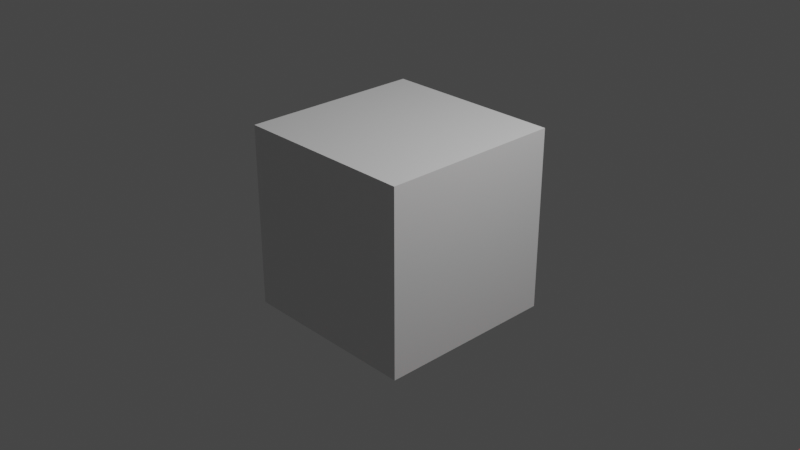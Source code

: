 # Source: untitled.blend  (saved by Blender 3.6.13; exported with 4.5.12 LTS)
import bpy
from mathutils import Matrix  # noqa: F401  (used for matrix-valued properties, if any)

bpy.ops.wm.read_factory_settings(use_empty=True)
scene = bpy.context.scene
scene.name = 'Scene'

# ---- collections
col_collection = bpy.data.collections.new('Collection'); scene.collection.children.link(col_collection)

# ---- materials (node trees are filled in below, after node groups)
mat_material = bpy.data.materials.new('Material')
mat_material.alpha_threshold = 0.0
mat_material.use_transparent_shadow = False
mat_material.roughness = 0.5
mat_material.line_color = (0.0, 0.0, 0.0, 1.0)
mat_plane_highlight_shader_000 = bpy.data.materials.new('plane.highlight.shader.000')
mat_plane_highlight_shader_000.surface_render_method = 'BLENDED'
mat_plane_highlight_shader_000.blend_method = 'BLEND'
mat_plane_highlight_shader_000.use_transparent_shadow = False
mat_material_001 = bpy.data.materials.new('Material.001')
mat_material_001.use_transparent_shadow = False

# ---- node groups
ng_highlight_shader = bpy.data.node_groups.new('highlight.shader', 'ShaderNodeTree')
_s = ng_highlight_shader.interface.new_socket(name='Shader', in_out='OUTPUT', socket_type='NodeSocketShader')
_s = ng_highlight_shader.interface.new_socket(name='white', in_out='INPUT', socket_type='NodeSocketColor')
_s.default_value = (1.0, 1.0, 1.0, 1.0)
_s = ng_highlight_shader.interface.new_socket(name='black', in_out='INPUT', socket_type='NodeSocketColor')
_s.default_value = (1.0, 0.0, 0.0, 1.0)
_s = ng_highlight_shader.interface.new_socket(name='strength', in_out='INPUT', socket_type='NodeSocketFloat')
_s.default_value = 0.5
_s.min_value = 0.0
_s.max_value = 1e+06
_N = ng_highlight_shader.nodes; _L = ng_highlight_shader.links
n0 = _N.new('ShaderNodeBsdfTransparent'); n0.name = 'Transparent BSDF'; n0.location = (-111, 79)
n1 = _N.new('ShaderNodeEmission'); n1.name = 'Emission'; n1.location = (-107, -79)
n2 = _N.new('ShaderNodeAddShader'); n2.name = 'Add Shader'; n2.location = (98, 16)
n3 = _N.new('NodeGroupInput'); n3.name = 'Group Input'; n3.location = (-311, 0)
n4 = _N.new('NodeGroupOutput'); n4.name = 'Group Output'; n4.location = (288, 0)
_L.new(n2.outputs[0], n4.inputs[0])
_L.new(n1.outputs[0], n2.inputs[1])
_L.new(n0.outputs[0], n2.inputs[0])
_L.new(n3.outputs[0], n0.inputs[0])
_L.new(n3.outputs[1], n1.inputs[0])
_L.new(n3.outputs[2], n1.inputs[1])
n4.is_active_output = True
ng_text_writing_animation_000 = bpy.data.node_groups.new('text_writing_animation.000', 'GeometryNodeTree')
_s = ng_text_writing_animation_000.interface.new_socket(name='Geometry', in_out='OUTPUT', socket_type='NodeSocketGeometry')
_s = ng_text_writing_animation_000.interface.new_socket(name='Geometry', in_out='INPUT', socket_type='NodeSocketGeometry')
_s = ng_text_writing_animation_000.interface.new_socket(name='String', in_out='INPUT', socket_type='NodeSocketString')
_s.default_value = 'hello'
_s = ng_text_writing_animation_000.interface.new_socket(name='Factor', in_out='INPUT', socket_type='NodeSocketFloat')
_s.default_value = 1.0
_s.min_value = 0.0
_s.max_value = 1.0
_s = ng_text_writing_animation_000.interface.new_socket(name='Material', in_out='INPUT', socket_type='NodeSocketMaterial')
_s = ng_text_writing_animation_000.interface.new_socket(name='Text Box Width', in_out='INPUT', socket_type='NodeSocketFloat')
_s.subtype = 'DISTANCE'
_s.min_value = 0.0
ng_text_writing_animation_000.is_modifier = True
_N = ng_text_writing_animation_000.nodes; _L = ng_text_writing_animation_000.links
n0 = _N.new('GeometryNodeAttributeStatistic'); n0.name = 'Attribute Statistic'; n0.location = (548, 103)
n1 = _N.new('GeometryNodeInputIndex'); n1.name = 'Index'; n1.location = (366, -325)
n2 = _N.new('GeometryNodeRealizeInstances'); n2.name = 'Realize Instances'; n2.location = (190, 62)
n3 = _N.new('GeometryNodeStringToCurves'); n3.name = 'String to Curves'; n3.location = (-80, 119)
n3.font = None
n4 = _N.new('GeometryNodeFillCurve'); n4.name = 'Fill Curve'; n4.location = (1527, 89)
n5 = _N.new('NodeGroupOutput'); n5.name = 'Group Output'; n5.location = (2019, 22)
n6 = _N.new('GeometryNodeSetMaterial'); n6.name = 'Set Material'; n6.location = (1730, 55)
n7 = _N.new('GeometryNodeDeleteGeometry'); n7.name = 'Delete Geometry'; n7.location = (1313, 95)
n8 = _N.new('ShaderNodeMath'); n8.name = 'Math.001'; n8.location = (978, -227)
n8.operation = 'GREATER_THAN'
n9 = _N.new('ShaderNodeMath'); n9.name = 'Math'; n9.location = (793, -165)
n9.operation = 'MULTIPLY'
n10 = _N.new('NodeGroupInput'); n10.name = 'Group Input'; n10.location = (-340, 0)
_L.new(n3.outputs[0], n2.inputs[0])
_L.new(n2.outputs[0], n7.inputs[0])
_L.new(n7.outputs[0], n4.inputs[0])
_L.new(n4.outputs[0], n6.inputs[0])
_L.new(n6.outputs[0], n5.inputs[0])
_L.new(n2.outputs[0], n0.inputs[0])
_L.new(n0.outputs[4], n9.inputs[0])
_L.new(n9.outputs[0], n8.inputs[1])
_L.new(n1.outputs[0], n0.inputs[2])
_L.new(n8.outputs[0], n7.inputs[1])
_L.new(n1.outputs[0], n8.inputs[0])
_L.new(n10.outputs[1], n3.inputs[0])
_L.new(n10.outputs[2], n9.inputs[1])
_L.new(n10.outputs[3], n6.inputs[2])
_L.new(n10.outputs[4], n3.inputs[5])
n5.is_active_output = True
ng_text_writing_manim_2_animation_000 = bpy.data.node_groups.new('text_writing_manim_2_animation.000', 'GeometryNodeTree')
_s = ng_text_writing_manim_2_animation_000.interface.new_socket(name='Geometry', in_out='OUTPUT', socket_type='NodeSocketGeometry')
_s = ng_text_writing_manim_2_animation_000.interface.new_socket(name='Geometry', in_out='INPUT', socket_type='NodeSocketGeometry')
_s = ng_text_writing_manim_2_animation_000.interface.new_socket(name='String', in_out='INPUT', socket_type='NodeSocketString')
_s = ng_text_writing_manim_2_animation_000.interface.new_socket(name='Factor', in_out='INPUT', socket_type='NodeSocketFloat')
_s.default_value = 1.0
_s.min_value = 0.0
_s.max_value = 1.0
_s = ng_text_writing_manim_2_animation_000.interface.new_socket(name='Fill', in_out='INPUT', socket_type='NodeSocketMaterial')
_s = ng_text_writing_manim_2_animation_000.interface.new_socket(name='Edge', in_out='INPUT', socket_type='NodeSocketMaterial')
_s = ng_text_writing_manim_2_animation_000.interface.new_socket(name='Text Box Width', in_out='INPUT', socket_type='NodeSocketFloat')
_s.subtype = 'DISTANCE'
_s.min_value = 0.0
ng_text_writing_manim_2_animation_000.is_modifier = True
_N = ng_text_writing_manim_2_animation_000.nodes; _L = ng_text_writing_manim_2_animation_000.links
n0 = _N.new('GeometryNodeRealizeInstances'); n0.name = 'Realize Instances'; n0.location = (-722, 87)
n1 = _N.new('GeometryNodeInputSplineResolution'); n1.name = 'Spline Resolution'; n1.location = (-668, -390)
n2 = _N.new('GeometryNodeAttributeStatistic'); n2.name = 'Attribute Statistic'; n2.location = (-478, -70)
n2.domain = 'CURVE'
n3 = _N.new('ShaderNodeMath'); n3.name = 'Math.001'; n3.location = (55, -166)
n3.operation = 'SNAP'
n3.inputs[1].default_value = 1.0
n4 = _N.new('ShaderNodeMath'); n4.name = 'Math.002'; n4.location = (465, -150)
n4.operation = 'MODULO'
n4.inputs[1].default_value = 1.0
n4.inputs[2].default_value = 0.05
n5 = _N.new('ShaderNodeMath'); n5.name = 'Math'; n5.location = (236, -13)
n5.operation = 'COMPARE'
n5.inputs[2].default_value = 0.05
n6 = _N.new('ShaderNodeMapRange'); n6.name = 'Map Range'; n6.location = (-146, -207)
n7 = _N.new('GeometryNodeInputIndex'); n7.name = 'Index'; n7.location = (-35, -78)
n8 = _N.new('NodeGroupInput'); n8.name = 'Group Input'; n8.location = (-1521, -53)
n9 = _N.new('GeometryNodeTrimCurve'); n9.name = 'Trim Curve'; n9.location = (761, 169)
n10 = _N.new('GeometryNodeSeparateGeometry'); n10.name = 'Separate Geometry'; n10.location = (497, 127)
n10.domain = 'CURVE'
n11 = _N.new('GeometryNodeCurveToMesh'); n11.name = 'Curve to Mesh'; n11.location = (1584, 279)
n11.inputs[3].default_value = True
n12 = _N.new('GeometryNodeJoinGeometry'); n12.name = 'Join Geometry'; n12.location = (1369, 270)
n13 = _N.new('GeometryNodeCurvePrimitiveCircle'); n13.name = 'Curve Circle'; n13.location = (1586, 139)
n13.inputs[0].default_value = 3
n13.inputs[4].default_value = 0.001
n14 = _N.new('GeometryNodeSeparateGeometry'); n14.name = 'Separate Geometry.001'; n14.location = (942, -28)
n14.domain = 'CURVE'
n15 = _N.new('ShaderNodeMath'); n15.name = 'Math.003'; n15.location = (653, -241)
n15.operation = 'LESS_THAN'
n15.inputs[2].default_value = 0.05
n16 = _N.new('ShaderNodeMath'); n16.name = 'Math.004'; n16.location = (2132, -254)
n16.operation = 'GREATER_THAN'
n16.inputs[2].default_value = 0.05
n17 = _N.new('ShaderNodeMath'); n17.name = 'Math.005'; n17.location = (1863, -196)
n17.operation = 'MULTIPLY'
n17.inputs[2].default_value = 0.05
n18 = _N.new('GeometryNodeFillCurve'); n18.name = 'Fill Curve.001'; n18.location = (1382, -59)
n19 = _N.new('GeometryNodeAttributeStatistic'); n19.name = 'Attribute Statistic.001'; n19.location = (1602, -182)
n20 = _N.new('GeometryNodeDeleteGeometry'); n20.name = 'Delete Geometry'; n20.location = (2307, -12)
n21 = _N.new('NodeGroupOutput'); n21.name = 'Group Output'; n21.location = (3076, 270)
n22 = _N.new('GeometryNodeJoinGeometry'); n22.name = 'Join Geometry.001'; n22.location = (2747, 206)
n23 = _N.new('GeometryNodeSetMaterial'); n23.name = 'Set Material'; n23.location = (2533, 292)
n24 = _N.new('GeometryNodeSetMaterial'); n24.name = 'Set Material.001'; n24.location = (2527, 119)
n25 = _N.new('GeometryNodeStringToCurves'); n25.name = 'String to Curves'; n25.location = (-1079, 90)
n25.font = None
n26 = _N.new('GeometryNodeInputIndex'); n26.name = 'Index.001'; n26.location = (1405, -518)
n27 = _N.new('GeometryNodeSetShadeSmooth'); n27.name = 'Set Shade Smooth'; n27.location = (1816, 314)
n27.inputs[2].default_value = False
n28 = _N.new('GeometryNodeInputNamedAttribute'); n28.name = 'Named Attribute'; n28.location = (1559, 279)
n28.inputs[0].default_value = 'radius'
n29 = _N.new('GeometryNodeSwitch'); n29.name = 'Switch'; n29.location = (1559, 279)
n29.input_type = 'FLOAT'
n29.inputs[1].default_value = 1.0
_L.new(n25.outputs[0], n0.inputs[0])
_L.new(n0.outputs[0], n10.inputs[0])
_L.new(n10.outputs[0], n9.inputs[0])
_L.new(n0.outputs[0], n2.inputs[0])
_L.new(n1.outputs[0], n2.inputs[2])
_L.new(n8.outputs[2], n6.inputs[0])
_L.new(n2.outputs[4], n6.inputs[2])
_L.new(n2.outputs[2], n6.inputs[4])
_L.new(n7.outputs[0], n5.inputs[0])
_L.new(n5.outputs[0], n10.inputs[1])
_L.new(n6.outputs[0], n3.inputs[0])
_L.new(n3.outputs[0], n5.inputs[1])
_L.new(n6.outputs[0], n4.inputs[0])
_L.new(n4.outputs[0], n9.inputs[3])
_L.new(n10.outputs[1], n14.inputs[0])
_L.new(n9.outputs[0], n12.inputs[0])
_L.new(n3.outputs[0], n15.inputs[1])
_L.new(n15.outputs[0], n14.inputs[1])
_L.new(n12.outputs[0], n11.inputs[0])
_L.new(n13.outputs[0], n11.inputs[1])
_L.new(n7.outputs[0], n15.inputs[0])
_L.new(n14.outputs[0], n12.inputs[0])
_L.new(n23.outputs[0], n22.inputs[0])
_L.new(n22.outputs[0], n21.inputs[0])
_L.new(n8.outputs[1], n25.inputs[0])
_L.new(n24.outputs[0], n22.inputs[0])
_L.new(n14.outputs[0], n18.inputs[0])
_L.new(n18.outputs[0], n20.inputs[0])
_L.new(n16.outputs[0], n20.inputs[1])
_L.new(n26.outputs[0], n16.inputs[0])
_L.new(n18.outputs[0], n19.inputs[0])
_L.new(n19.outputs[4], n17.inputs[0])
_L.new(n26.outputs[0], n19.inputs[2])
_L.new(n17.outputs[0], n16.inputs[1])
_L.new(n8.outputs[2], n17.inputs[1])
_L.new(n27.outputs[0], n23.inputs[0])
_L.new(n20.outputs[0], n24.inputs[0])
_L.new(n8.outputs[3], n24.inputs[2])
_L.new(n8.outputs[4], n23.inputs[2])
_L.new(n8.outputs[5], n25.inputs[5])
_L.new(n11.outputs[0], n27.inputs[0])
_L.new(n28.outputs[1], n29.inputs[0])
_L.new(n28.outputs[0], n29.inputs[2])
_L.new(n29.outputs[0], n11.inputs[2])
n21.is_active_output = True
ng_text_writing_manim_1_animation_000 = bpy.data.node_groups.new('text_writing_manim_1_animation.000', 'GeometryNodeTree')
_s = ng_text_writing_manim_1_animation_000.interface.new_socket(name='Geometry', in_out='OUTPUT', socket_type='NodeSocketGeometry')
_s = ng_text_writing_manim_1_animation_000.interface.new_socket(name='Geometry', in_out='INPUT', socket_type='NodeSocketGeometry')
_s = ng_text_writing_manim_1_animation_000.interface.new_socket(name='String', in_out='INPUT', socket_type='NodeSocketString')
_s.default_value = 'hello'
_s = ng_text_writing_manim_1_animation_000.interface.new_socket(name='Factor', in_out='INPUT', socket_type='NodeSocketFloat')
_s.default_value = 0.5
_s.min_value = 0.0
_s.max_value = 1.0
_s = ng_text_writing_manim_1_animation_000.interface.new_socket(name='Fill', in_out='INPUT', socket_type='NodeSocketMaterial')
_s = ng_text_writing_manim_1_animation_000.interface.new_socket(name='Edge', in_out='INPUT', socket_type='NodeSocketMaterial')
_s = ng_text_writing_manim_1_animation_000.interface.new_socket(name='Text Box Width', in_out='INPUT', socket_type='NodeSocketFloat')
_s.subtype = 'DISTANCE'
_s.min_value = 0.0
ng_text_writing_manim_1_animation_000.is_modifier = True
_N = ng_text_writing_manim_1_animation_000.nodes; _L = ng_text_writing_manim_1_animation_000.links
n0 = _N.new('GeometryNodeJoinGeometry'); n0.name = 'Join Geometry'; n0.location = (1814, 8)
n1 = _N.new('GeometryNodeCurveToMesh'); n1.name = 'Curve to Mesh'; n1.location = (1189, -11)
n1.inputs[3].default_value = True
n2 = _N.new('GeometryNodeSetMaterial'); n2.name = 'Set Material'; n2.location = (1629, -20)
n3 = _N.new('GeometryNodeDeleteGeometry'); n3.name = 'Delete Geometry'; n3.location = (912, -40)
n4 = _N.new('GeometryNodeCurvePrimitiveCircle'); n4.name = 'Curve Circle'; n4.location = (1113, -186)
n4.inputs[0].default_value = 3
n4.inputs[4].default_value = 0.001
n5 = _N.new('GeometryNodeFillCurve'); n5.name = 'Fill Curve'; n5.location = (1191, 183)
n6 = _N.new('GeometryNodeSetMaterial'); n6.name = 'Set Material.001'; n6.location = (1405, 162)
n7 = _N.new('ShaderNodeMath'); n7.name = 'Math.004'; n7.location = (430, 298)
n7.operation = 'MULTIPLY'
n8 = _N.new('GeometryNodeInputIndex'); n8.name = 'Index.001'; n8.location = (430, 115)
n9 = _N.new('GeometryNodeDeleteGeometry'); n9.name = 'Delete Geometry.001'; n9.location = (913, 223)
n10 = _N.new('NodeGroupOutput'); n10.name = 'Group Output'; n10.location = (2014, 23)
n11 = _N.new('GeometryNodeInputIndex'); n11.name = 'Index'; n11.location = (-386, -414)
n12 = _N.new('ShaderNodeMath'); n12.name = 'Math.001'; n12.location = (668, -227)
n12.operation = 'GREATER_THAN'
n13 = _N.new('ShaderNodeMath'); n13.name = 'Math.003'; n13.location = (645, 267)
n13.operation = 'GREATER_THAN'
n14 = _N.new('NodeReroute'); n14.name = 'Reroute.001'; n14.location = (-433, -44)
n14.width = 16
n14.socket_idname = 'NodeSocketFloat'
n15 = _N.new('GeometryNodeAttributeStatistic'); n15.name = 'Attribute Statistic'; n15.location = (-200, -59)
n16 = _N.new('ShaderNodeMath'); n16.name = 'Math'; n16.location = (464, -222)
n16.operation = 'MULTIPLY'
n17 = _N.new('ShaderNodeMath'); n17.name = 'Math.002'; n17.location = (22, -302)
n17.operation = 'MULTIPLY'
n17.inputs[1].default_value = 1.2
n18 = _N.new('GeometryNodeStringToCurves'); n18.name = 'String to Curves'; n18.location = (-892, 154)
n18.font = None
n19 = _N.new('GeometryNodeRealizeInstances'); n19.name = 'Realize Instances'; n19.location = (-657, 131)
n20 = _N.new('NodeGroupInput'); n20.name = 'Group Input'; n20.location = (-1294, -43)
n21 = _N.new('GeometryNodeSetShadeSmooth'); n21.name = 'Set Shade Smooth'; n21.location = (1409, -24)
n21.inputs[2].default_value = False
n22 = _N.new('GeometryNodeInputNamedAttribute'); n22.name = 'Named Attribute'; n22.location = (1164, -11)
n22.inputs[0].default_value = 'radius'
n23 = _N.new('GeometryNodeSwitch'); n23.name = 'Switch'; n23.location = (1164, -11)
n23.input_type = 'FLOAT'
n23.inputs[1].default_value = 1.0
_L.new(n4.outputs[0], n1.inputs[1])
_L.new(n21.outputs[0], n2.inputs[0])
_L.new(n2.outputs[0], n0.inputs[0])
_L.new(n0.outputs[0], n10.inputs[0])
_L.new(n3.outputs[0], n1.inputs[0])
_L.new(n11.outputs[0], n15.inputs[2])
_L.new(n18.outputs[0], n19.inputs[0])
_L.new(n19.outputs[0], n15.inputs[0])
_L.new(n15.outputs[4], n16.inputs[0])
_L.new(n12.outputs[0], n3.inputs[1])
_L.new(n19.outputs[0], n3.inputs[0])
_L.new(n20.outputs[1], n18.inputs[0])
_L.new(n14.outputs[0], n17.inputs[0])
_L.new(n17.outputs[0], n16.inputs[1])
_L.new(n13.outputs[0], n9.inputs[1])
_L.new(n9.outputs[0], n5.inputs[0])
_L.new(n5.outputs[0], n6.inputs[0])
_L.new(n6.outputs[0], n0.inputs[0])
_L.new(n15.outputs[4], n7.inputs[1])
_L.new(n14.outputs[0], n7.inputs[0])
_L.new(n19.outputs[0], n9.inputs[0])
_L.new(n20.outputs[3], n6.inputs[2])
_L.new(n20.outputs[4], n2.inputs[2])
_L.new(n20.outputs[5], n18.inputs[5])
_L.new(n20.outputs[2], n14.inputs[0])
_L.new(n16.outputs[0], n12.inputs[1])
_L.new(n7.outputs[0], n13.inputs[1])
_L.new(n11.outputs[0], n12.inputs[0])
_L.new(n8.outputs[0], n13.inputs[0])
_L.new(n1.outputs[0], n21.inputs[0])
_L.new(n22.outputs[1], n23.inputs[0])
_L.new(n22.outputs[0], n23.inputs[2])
_L.new(n23.outputs[0], n1.inputs[2])
n10.is_active_output = True
ng_fast_text_type_animation_000 = bpy.data.node_groups.new('fast_text_type_animation.000', 'GeometryNodeTree')
_s = ng_fast_text_type_animation_000.interface.new_socket(name='Geometry', in_out='OUTPUT', socket_type='NodeSocketGeometry')
_s = ng_fast_text_type_animation_000.interface.new_socket(name='String', in_out='INPUT', socket_type='NodeSocketString')
_s = ng_fast_text_type_animation_000.interface.new_socket(name='Factor', in_out='INPUT', socket_type='NodeSocketFloat')
_s.default_value = 1.0
_s.min_value = 0.0
_s.max_value = 1.0
_s = ng_fast_text_type_animation_000.interface.new_socket(name='Material', in_out='INPUT', socket_type='NodeSocketMaterial')
ng_fast_text_type_animation_000.is_modifier = True
_N = ng_fast_text_type_animation_000.nodes; _L = ng_fast_text_type_animation_000.links
n0 = _N.new('GeometryNodeScaleInstances'); n0.name = 'Scale Instances'; n0.location = (334, 163)
n0.inputs[2].default_value = (0.0, 0.0, 0.0)
n1 = _N.new('NodeGroupInput'); n1.name = 'Group Input'; n1.location = (-1351, 44)
n2 = _N.new('FunctionNodeCompare'); n2.name = 'Compare'; n2.location = (15, -1)
n2.operation = 'NOT_EQUAL'
n2.inputs[6].default_value = (0.0, 0.0, 0.0, 0.0)
n2.inputs[7].default_value = (0.0, 0.0, 0.0, 0.0)
n2.inputs[12].default_value = 0.45
n3 = _N.new('ShaderNodeMath'); n3.name = 'Math'; n3.location = (-178, -169)
n3.operation = 'MULTIPLY'
n4 = _N.new('GeometryNodeAttributeStatistic'); n4.name = 'Attribute Statistic'; n4.location = (-390, -97)
n4.domain = 'INSTANCE'
n5 = _N.new('GeometryNodeSetMaterial'); n5.name = 'Set Material'; n5.location = (774, 161)
n6 = _N.new('GeometryNodeFillCurve'); n6.name = 'Fill Curve'; n6.location = (569, 187)
n7 = _N.new('GeometryNodeStringToCurves'); n7.name = 'String to Curves'; n7.location = (-770, 74)
n7.font = None
n7.align_x = 'CENTER'
n7.align_y = 'MIDDLE'
n7.pivot_mode = 'MIDPOINT'
n7.inputs[4].default_value = 0.0
n8 = _N.new('FunctionNodeInputSpecialCharacters'); n8.name = 'Special Characters'; n8.location = (-1325, -233)
n9 = _N.new('FunctionNodeReplaceString'); n9.name = 'Replace String'; n9.location = (-1080, -98)
n9.label = 'Replace <space> with <line break>'
n9.width = 213
n9.inputs[1].default_value = ' '
n10 = _N.new('NodeGroupOutput'); n10.name = 'Group Output'; n10.location = (973, 160)
_L.new(n7.outputs[0], n0.inputs[0])
_L.new(n7.outputs[2], n2.inputs[0])
_L.new(n2.outputs[0], n0.inputs[1])
_L.new(n7.outputs[0], n4.inputs[0])
_L.new(n7.outputs[2], n4.inputs[2])
_L.new(n4.outputs[4], n3.inputs[0])
_L.new(n3.outputs[0], n2.inputs[1])
_L.new(n1.outputs[1], n3.inputs[1])
_L.new(n1.outputs[2], n5.inputs[2])
_L.new(n0.outputs[0], n6.inputs[0])
_L.new(n6.outputs[0], n5.inputs[0])
_L.new(n5.outputs[0], n10.inputs[0])
_L.new(n1.outputs[0], n9.inputs[0])
_L.new(n8.outputs[0], n9.inputs[2])
_L.new(n9.outputs[0], n7.inputs[0])
n10.is_active_output = True
ng_polygon_unfolding_boundarybox_animation_000 = bpy.data.node_groups.new('polygon_unfolding_boundarybox_animation.000', 'GeometryNodeTree')
_s = ng_polygon_unfolding_boundarybox_animation_000.interface.new_socket(name='Geometry', in_out='OUTPUT', socket_type='NodeSocketGeometry')
_s = ng_polygon_unfolding_boundarybox_animation_000.interface.new_socket(name='Geometry', in_out='INPUT', socket_type='NodeSocketGeometry')
_s = ng_polygon_unfolding_boundarybox_animation_000.interface.new_socket(name='Factor', in_out='INPUT', socket_type='NodeSocketFloat')
_s.default_value = 0.8
_s.min_value = 0.0
_s.max_value = 1.0
ng_polygon_unfolding_boundarybox_animation_000.is_modifier = True
_N = ng_polygon_unfolding_boundarybox_animation_000.nodes; _L = ng_polygon_unfolding_boundarybox_animation_000.links
n0 = _N.new('NodeGroupOutput'); n0.name = 'Group Output'; n0.location = (2735, 0)
n1 = _N.new('ShaderNodeMix'); n1.name = 'Mix'; n1.location = (1377, -169)
n1.data_type = 'VECTOR'
n2 = _N.new('ShaderNodeVectorRotate'); n2.name = 'Vector Rotate'; n2.location = (2137, -79)
n2.inputs[4].default_value = (0.0, 1.087, 0.0)
n3 = _N.new('ShaderNodeMapRange'); n3.name = 'Map Range'; n3.location = (-459, -50)
n3.data_type = 'FLOAT_VECTOR'
n4 = _N.new('GeometryNodeFieldAtIndex'); n4.name = 'Field at Index'; n4.location = (815, -571)
n4.domain = 'EDGE'
n4.data_type = 'FLOAT_VECTOR'
n5 = _N.new('GeometryNodeInputPosition'); n5.name = 'Position.002'; n5.location = (581, -699)
n6 = _N.new('ShaderNodeVectorMath'); n6.name = 'Vector Math.001'; n6.location = (898, -830)
n6.operation = 'SUBTRACT'
n7 = _N.new('GeometryNodeFieldAtIndex'); n7.name = 'Field at Index.001'; n7.location = (628, -871)
n7.domain = 'EDGE'
n7.data_type = 'FLOAT_VECTOR'
n8 = _N.new('GeometryNodeFieldOnDomain'); n8.name = 'Interpolate Domain.001'; n8.location = (1131, -792)
n8.domain = 'FACE'
n8.data_type = 'FLOAT_VECTOR'
n9 = _N.new('GeometryNodeInputPosition'); n9.name = 'Position.003'; n9.location = (395, -1000)
n10 = _N.new('GeometryNodeEdgesOfVertex'); n10.name = 'Edges of Vertex'; n10.location = (169, -676)
n11 = _N.new('GeometryNodeEdgesOfVertex'); n11.name = 'Edges of Vertex.001'; n11.location = (163, -849)
n12 = _N.new('GeometryNodeInputPosition'); n12.name = 'Position'; n12.location = (-928, -828)
n13 = _N.new('ShaderNodeVectorMath'); n13.name = 'Vector Math'; n13.location = (-757, -748)
n13.operation = 'DISTANCE'
n14 = _N.new('ShaderNodeMath'); n14.name = 'Math'; n14.location = (-581, -743)
n14.inputs[1].default_value = -1.0
n15 = _N.new('GeometryNodeCornersOfFace'); n15.name = 'Corners of Face'; n15.location = (-333, -605)
n16 = _N.new('GeometryNodeVertexOfCorner'); n16.name = 'Vertex of Corner'; n16.location = (-126, -670)
n17 = _N.new('FunctionNodeCompare'); n17.name = 'Compare'; n17.location = (483, -261)
n17.operation = 'GREATER_EQUAL'
n17.data_type = 'VECTOR'
n17.inputs[6].default_value = (0.0, 0.0, 0.0, 0.0)
n17.inputs[7].default_value = (0.0, 0.0, 0.0, 0.0)
n18 = _N.new('GeometryNodeInputPosition'); n18.name = 'Position.001'; n18.location = (1152, -323)
n19 = _N.new('FunctionNodeCompare'); n19.name = 'Compare.001'; n19.location = (486, -65)
n19.operation = 'GREATER_EQUAL'
n19.data_type = 'VECTOR'
n19.inputs[6].default_value = (0.0, 0.0, 0.0, 0.0)
n19.inputs[7].default_value = (0.0, 0.0, 0.0, 0.0)
n20 = _N.new('ShaderNodeMath'); n20.name = 'Math.001'; n20.location = (1275, 33)
n20.operation = 'MULTIPLY'
n21 = _N.new('ShaderNodeMapRange'); n21.name = 'Map Range.002'; n21.location = (905, 79)
n21.inputs[4].default_value = -31.42
n22 = _N.new('NodeGroupInput'); n22.name = 'Group Input'; n22.location = (-2703, 88)
n23 = _N.new('GeometryNodeBoundBox'); n23.name = 'Bounding Box'; n23.location = (-2200, -166)
n24 = _N.new('ShaderNodeMapRange'); n24.name = 'Map Range.001'; n24.location = (325, -413)
n24.hide = True
n24.inputs[4].default_value = 1.001
n25 = _N.new('ShaderNodeMath'); n25.name = 'Math.002'; n25.location = (-145, 143)
n25.inputs[1].default_value = -0.1
n26 = _N.new('GeometryNodeInputPosition'); n26.name = 'Position.004'; n26.location = (-2057, -595)
n27 = _N.new('ShaderNodeSeparateXYZ'); n27.name = 'Separate XYZ.001'; n27.location = (-1865, -124)
n27.mute = True
n28 = _N.new('ShaderNodeSeparateXYZ'); n28.name = 'Separate XYZ.002'; n28.location = (-1870, -289)
n28.mute = True
n29 = _N.new('GeometryNodeFieldOnDomain'); n29.name = 'Interpolate Domain'; n29.location = (1006, -547)
n29.domain = 'FACE'
n29.data_type = 'FLOAT_VECTOR'
n30 = _N.new('ShaderNodeSeparateXYZ'); n30.name = 'Separate XYZ'; n30.location = (-1852, -488)
n30.mute = True
n31 = _N.new('GeometryNodeSetPosition'); n31.name = 'Set Position'; n31.location = (2515, 23)
n32 = _N.new('GeometryNodeSplitEdges'); n32.name = 'Split Edges'; n32.location = (95, 402)
_L.new(n22.outputs[0], n32.inputs[0])
_L.new(n32.outputs[0], n31.inputs[0])
_L.new(n2.outputs[0], n31.inputs[2])
_L.new(n12.outputs[0], n13.inputs[0])
_L.new(n14.outputs[0], n15.inputs[1])
_L.new(n13.outputs[1], n14.inputs[0])
_L.new(n4.outputs[0], n29.inputs[0])
_L.new(n29.outputs[0], n2.inputs[1])
_L.new(n5.outputs[0], n4.inputs[0])
_L.new(n9.outputs[0], n7.inputs[0])
_L.new(n7.outputs[0], n6.inputs[0])
_L.new(n6.outputs[0], n8.inputs[0])
_L.new(n8.outputs[0], n2.inputs[2])
_L.new(n9.outputs[0], n6.inputs[1])
_L.new(n15.outputs[0], n16.inputs[0])
_L.new(n14.outputs[0], n10.inputs[1])
_L.new(n16.outputs[0], n10.inputs[0])
_L.new(n10.outputs[0], n4.inputs[1])
_L.new(n16.outputs[0], n11.inputs[0])
_L.new(n14.outputs[0], n11.inputs[1])
_L.new(n11.outputs[0], n7.inputs[1])
_L.new(n18.outputs[0], n1.inputs[2])
_L.new(n29.outputs[0], n1.inputs[5])
_L.new(n1.outputs[1], n2.inputs[0])
_L.new(n18.outputs[0], n1.inputs[4])
_L.new(n27.outputs[0], n3.inputs[7])
_L.new(n28.outputs[0], n3.inputs[8])
_L.new(n3.outputs[1], n17.inputs[0])
_L.new(n17.outputs[0], n1.inputs[0])
_L.new(n22.outputs[1], n25.inputs[0])
_L.new(n3.outputs[1], n19.inputs[0])
_L.new(n25.outputs[0], n19.inputs[1])
_L.new(n3.outputs[1], n19.inputs[4])
_L.new(n25.outputs[0], n19.inputs[5])
_L.new(n22.outputs[1], n21.inputs[0])
_L.new(n21.outputs[0], n20.inputs[0])
_L.new(n19.outputs[0], n20.inputs[1])
_L.new(n26.outputs[0], n30.inputs[0])
_L.new(n22.outputs[1], n17.inputs[1])
_L.new(n3.outputs[1], n17.inputs[2])
_L.new(n3.outputs[1], n17.inputs[4])
_L.new(n24.outputs[0], n17.inputs[5])
_L.new(n22.outputs[0], n23.inputs[0])
_L.new(n20.outputs[0], n2.inputs[3])
_L.new(n22.outputs[1], n24.inputs[0])
_L.new(n23.outputs[1], n27.inputs[0])
_L.new(n23.outputs[2], n28.inputs[0])
_L.new(n30.outputs[0], n3.inputs[6])
_L.new(n31.outputs[0], n0.inputs[0])
n0.is_active_output = True
ng_boundingbox_animation_000 = bpy.data.node_groups.new('boundingbox_animation.000', 'GeometryNodeTree')
_s = ng_boundingbox_animation_000.interface.new_socket(name='Geometry', in_out='OUTPUT', socket_type='NodeSocketGeometry')
_s = ng_boundingbox_animation_000.interface.new_socket(name='Geometry', in_out='INPUT', socket_type='NodeSocketGeometry')
_s = ng_boundingbox_animation_000.interface.new_socket(name='Factor', in_out='INPUT', socket_type='NodeSocketFloat')
_s.default_value = 1.0
_s.min_value = 0.0
_s.max_value = 1.0
ng_boundingbox_animation_000.is_modifier = True
_N = ng_boundingbox_animation_000.nodes; _L = ng_boundingbox_animation_000.links
n0 = _N.new('ShaderNodeMapRange'); n0.name = 'Map Range'; n0.location = (1760, -124)
n0.data_type = 'FLOAT_VECTOR'
n1 = _N.new('GeometryNodeInputPosition'); n1.name = 'Position'; n1.location = (1360, -577)
n2 = _N.new('NodeGroupInput'); n2.name = 'Group Input'; n2.location = (492, 156)
n3 = _N.new('GeometryNodeRealizeInstances'); n3.name = 'Realize Instances'; n3.location = (831, 181)
n4 = _N.new('GeometryNodeBoundBox'); n4.name = 'Bounding Box'; n4.location = (1251, -245)
n5 = _N.new('ShaderNodeMapRange'); n5.name = 'Map Range.001'; n5.location = (1936, -169)
n5.hide = True
n5.inputs[4].default_value = 1.001
n6 = _N.new('ShaderNodeMix'); n6.name = 'Mix.002'; n6.location = (2554, 83)
n6.data_type = 'VECTOR'
n7 = _N.new('GeometryNodeSetPosition'); n7.name = 'Set Position.001'; n7.location = (2791, 192)
n8 = _N.new('NodeGroupOutput'); n8.name = 'Group Output'; n8.location = (2983, 192)
n9 = _N.new('GeometryNodeInputPosition'); n9.name = 'Position.002'; n9.location = (2298, -92)
n10 = _N.new('FunctionNodeCompare'); n10.name = 'Compare.001'; n10.location = (2100, -34)
n10.operation = 'GREATER_EQUAL'
n10.inputs[6].default_value = (0.0, 0.0, 0.0, 0.0)
n10.inputs[7].default_value = (0.0, 0.0, 0.0, 0.0)
n11 = _N.new('ShaderNodeSeparateXYZ'); n11.name = 'Separate XYZ'; n11.location = (1558, -515)
n12 = _N.new('ShaderNodeSeparateXYZ'); n12.name = 'Separate XYZ.002'; n12.location = (1473, -290)
n13 = _N.new('ShaderNodeSeparateXYZ'); n13.name = 'Separate XYZ.001'; n13.location = (1473, -155)
_L.new(n5.outputs[0], n10.inputs[1])
_L.new(n9.outputs[0], n6.inputs[4])
_L.new(n6.outputs[1], n7.inputs[2])
_L.new(n3.outputs[0], n7.inputs[0])
_L.new(n10.outputs[0], n6.inputs[0])
_L.new(n3.outputs[0], n4.inputs[0])
_L.new(n0.outputs[1], n10.inputs[0])
_L.new(n7.outputs[0], n8.inputs[0])
_L.new(n13.outputs[0], n0.inputs[7])
_L.new(n12.outputs[0], n0.inputs[8])
_L.new(n10.outputs[0], n6.inputs[1])
_L.new(n1.outputs[0], n11.inputs[0])
_L.new(n11.outputs[0], n0.inputs[6])
_L.new(n2.outputs[0], n3.inputs[0])
_L.new(n2.outputs[1], n5.inputs[0])
_L.new(n4.outputs[1], n13.inputs[0])
_L.new(n4.outputs[2], n12.inputs[0])
n8.is_active_output = True

# ---- material node trees
mat_material.use_nodes = True; mat_material.node_tree.nodes.clear()
_N = mat_material.node_tree.nodes; _L = mat_material.node_tree.links
n0 = _N.new('ShaderNodeOutputMaterial'); n0.name = 'Material Output'; n0.location = (300, 300)
n1 = _N.new('ShaderNodeBsdfPrincipled'); n1.name = 'Principled BSDF'; n1.location = (10, 300)
n1.distribution = 'GGX'
n1.subsurface_method = 'RANDOM_WALK_SKIN'
n1.inputs[3].default_value = 1.45
n1.inputs[27].default_value = (0.0, 0.0, 0.0, 1.0)
n1.inputs[28].default_value = 1.0
_L.new(n1.outputs[0], n0.inputs[0])
n0.is_active_output = True
mat_plane_highlight_shader_000.use_nodes = True; mat_plane_highlight_shader_000.node_tree.nodes.clear()
_N = mat_plane_highlight_shader_000.node_tree.nodes; _L = mat_plane_highlight_shader_000.node_tree.links
n0 = _N.new('ShaderNodeOutputMaterial'); n0.name = 'Material Output'; n0.location = (354, 287)
n1 = _N.new('ShaderNodeGroup'); n1.name = 'Highlight'; n1.location = (56, 272)
n1.label = 'Highlight'
n1.width = 173
n1.node_tree = ng_highlight_shader
n1.inputs[0].default_value = (1.0, 1.0, 1.0, 1.0)
n1.inputs[1].default_value = (1.0, 0.0, 0.0, 1.0)
n1.inputs[2].default_value = 0.5
_L.new(n1.outputs[0], n0.inputs[0])
n0.is_active_output = True
mat_material_001.use_nodes = True; mat_material_001.node_tree.nodes.clear()
_N = mat_material_001.node_tree.nodes; _L = mat_material_001.node_tree.links
n0 = _N.new('ShaderNodeBsdfPrincipled'); n0.name = 'Principled BSDF'; n0.location = (10, 300)
n0.distribution = 'GGX'
n0.subsurface_method = 'RANDOM_WALK_SKIN'
n0.inputs[0].default_value = (0.8, 0.03661, 0.01773, 1.0)
n0.inputs[3].default_value = 1.45
n0.inputs[27].default_value = (0.0, 0.0, 0.0, 1.0)
n0.inputs[28].default_value = 1.0
n1 = _N.new('ShaderNodeOutputMaterial'); n1.name = 'Material Output'; n1.location = (300, 300)
_L.new(n0.outputs[0], n1.inputs[0])
n1.is_active_output = True

# ---- world
world_world = bpy.data.worlds.new('World'); scene.world = world_world
world_world.use_nodes = True; world_world.node_tree.nodes.clear()
_N = world_world.node_tree.nodes; _L = world_world.node_tree.links
n0 = _N.new('ShaderNodeOutputWorld'); n0.name = 'World Output'; n0.location = (300, 300)
n1 = _N.new('ShaderNodeBackground'); n1.name = 'Background'; n1.location = (10, 300)
n1.inputs[0].default_value = (0.05088, 0.05088, 0.05088, 1.0)
_L.new(n1.outputs[0], n0.inputs[0])
n0.is_active_output = True
world_world.color = (0.05088, 0.05088, 0.05088)
world_world.use_sun_shadow = False
world_world.sun_shadow_jitter_overblur = 0.0

# ---- cameras
cam_camera = bpy.data.cameras.new('Camera')
cam_camera.clip_end = 100.0
cam_camera.ortho_scale = 7.314

# ---- lights
light_light = bpy.data.lights.new('Light', 'POINT')
light_light.transmission_factor = 0.0
light_light.energy = 1000.0
light_light.shadow_soft_size = 0.1
light_light.shadow_maximum_resolution = 0.006
light_light.use_absolute_resolution = True

# ---- meshes
me_cube = bpy.data.meshes.new('Cube')
me_cube.from_pydata([(1.0, 1.0, 1.0), (1.0, 1.0, -1.0), (1.0, -1.0, 1.0), (1.0, -1.0, -1.0), (-1.0, 1.0, 1.0), (-1.0, 1.0, -1.0), (-1.0, -1.0, 1.0), (-1.0, -1.0, -1.0)], [], [(0, 4, 6, 2), (3, 2, 6, 7), (7, 6, 4, 5), (5, 1, 3, 7), (1, 0, 2, 3), (5, 4, 0, 1)])
_uv = me_cube.uv_layers.new(name='UVMap')
_uv.uv.foreach_set('vector', [0.625, 0.5, 0.875, 0.5, 0.875, 0.75, 0.625, 0.75, 0.375, 0.75, 0.625, 0.75, 0.625, 1.0, 0.375, 1.0, 0.375, 0.0, 0.625, 0.0, 0.625, 0.25, 0.375, 0.25, 0.125, 0.5, 0.375, 0.5, 0.375, 0.75, 0.125, 0.75, 0.375, 0.5, 0.625, 0.5, 0.625, 0.75, 0.375, 0.75, 0.375, 0.25, 0.625, 0.25, 0.625, 0.5, 0.375, 0.5])
me_cube.materials.append(mat_material)
me_cube.use_mirror_vertex_groups = False
me_cube.update()
me_grid = bpy.data.meshes.new('Grid')
me_grid.from_pydata([(-1.0, -1.0, 0.0), (-0.8, -1.0, 0.0), (-0.6, -1.0, 0.0), (-0.4, -1.0, 0.0), (-0.2, -1.0, 0.0), (0.0, -1.0, 0.0), (0.2, -1.0, 0.0), (0.4, -1.0, 0.0), (0.6, -1.0, 0.0), (0.8, -1.0, 0.0), (1.0, -1.0, 0.0), (-1.0, -0.8, 0.0), (-0.8, -0.8, 0.0), (-0.6, -0.8, 0.0), (-0.4, -0.8, 0.0), (-0.2, -0.8, 0.0), (0.0, -0.8, 0.0), (0.2, -0.8, 0.0), (0.4, -0.8, 0.0), (0.6, -0.8, 0.0), (0.8, -0.8, 0.0), (1.0, -0.8, 0.0), (-1.0, -0.6, 0.0), (-0.8, -0.6, 0.0), (-0.6, -0.6, 0.0), (-0.4, -0.6, 0.0), (-0.2, -0.6, 0.0), (0.0, -0.6, 0.0), (0.2, -0.6, 0.0), (0.4, -0.6, 0.0), (0.6, -0.6, 0.0), (0.8, -0.6, 0.0), (1.0, -0.6, 0.0), (-1.0, -0.4, 0.0), (-0.8, -0.4, 0.0), (-0.6, -0.4, 0.0), (-0.4, -0.4, 0.0), (-0.2, -0.4, 0.0), (0.0, -0.4, 0.0), (0.2, -0.4, 0.0), (0.4, -0.4, 0.0), (0.6, -0.4, 0.0), (0.8, -0.4, 0.0), (1.0, -0.4, 0.0), (-1.0, -0.2, 0.0), (-0.8, -0.2, 0.0), (-0.6, -0.2, 0.0), (-0.4, -0.2, 0.0), (-0.2, -0.2, 0.0), (0.0, -0.2, 0.0), (0.2, -0.2, 0.0), (0.4, -0.2, 0.0), (0.6, -0.2, 0.0), (0.8, -0.2, 0.0), (1.0, -0.2, 0.0), (-1.0, 0.0, 0.0), (-0.8, 0.0, 0.0), (-0.6, 0.0, 0.0), (-0.4, 0.0, 0.0), (-0.2, 0.0, 0.0), (0.0, 0.0, 0.0), (0.2, 0.0, 0.0), (0.4, 0.0, 0.0), (0.6, 0.0, 0.0), (0.8, 0.0, 0.0), (1.0, 0.0, 0.0), (-1.0, 0.2, 0.0), (-0.8, 0.2, 0.0), (-0.6, 0.2, 0.0), (-0.4, 0.2, 0.0), (-0.2, 0.2, 0.0), (0.0, 0.2, 0.0), (0.2, 0.2, 0.0), (0.4, 0.2, 0.0), (0.6, 0.2, 0.0), (0.8, 0.2, 0.0), (1.0, 0.2, 0.0), (-1.0, 0.4, 0.0), (-0.8, 0.4, 0.0), (-0.6, 0.4, 0.0), (-0.4, 0.4, 0.0), (-0.2, 0.4, 0.0), (0.0, 0.4, 0.0), (0.2, 0.4, 0.0), (0.4, 0.4, 0.0), (0.6, 0.4, 0.0), (0.8, 0.4, 0.0), (1.0, 0.4, 0.0), (-1.0, 0.6, 0.0), (-0.8, 0.6, 0.0), (-0.6, 0.6, 0.0), (-0.4, 0.6, 0.0), (-0.2, 0.6, 0.0), (0.0, 0.6, 0.0), (0.2, 0.6, 0.0), (0.4, 0.6, 0.0), (0.6, 0.6, 0.0), (0.8, 0.6, 0.0), (1.0, 0.6, 0.0), (-1.0, 0.8, 0.0), (-0.8, 0.8, 0.0), (-0.6, 0.8, 0.0), (-0.4, 0.8, 0.0), (-0.2, 0.8, 0.0), (0.0, 0.8, 0.0), (0.2, 0.8, 0.0), (0.4, 0.8, 0.0), (0.6, 0.8, 0.0), (0.8, 0.8, 0.0), (1.0, 0.8, 0.0), (-1.0, 1.0, 0.0), (-0.8, 1.0, 0.0), (-0.6, 1.0, 0.0), (-0.4, 1.0, 0.0), (-0.2, 1.0, 0.0), (0.0, 1.0, 0.0), (0.2, 1.0, 0.0), (0.4, 1.0, 0.0), (0.6, 1.0, 0.0), (0.8, 1.0, 0.0), (1.0, 1.0, 0.0)], [], [(0, 1, 12, 11), (1, 2, 13, 12), (2, 3, 14, 13), (3, 4, 15, 14), (4, 5, 16, 15), (5, 6, 17, 16), (6, 7, 18, 17), (7, 8, 19, 18), (8, 9, 20, 19), (9, 10, 21, 20), (11, 12, 23, 22), (12, 13, 24, 23), (13, 14, 25, 24), (14, 15, 26, 25), (15, 16, 27, 26), (16, 17, 28, 27), (17, 18, 29, 28), (18, 19, 30, 29), (19, 20, 31, 30), (20, 21, 32, 31), (22, 23, 34, 33), (23, 24, 35, 34), (24, 25, 36, 35), (25, 26, 37, 36), (26, 27, 38, 37), (27, 28, 39, 38), (28, 29, 40, 39), (29, 30, 41, 40), (30, 31, 42, 41), (31, 32, 43, 42), (33, 34, 45, 44), (34, 35, 46, 45), (35, 36, 47, 46), (36, 37, 48, 47), (37, 38, 49, 48), (38, 39, 50, 49), (39, 40, 51, 50), (40, 41, 52, 51), (41, 42, 53, 52), (42, 43, 54, 53), (44, 45, 56, 55), (45, 46, 57, 56), (46, 47, 58, 57), (47, 48, 59, 58), (48, 49, 60, 59), (49, 50, 61, 60), (50, 51, 62, 61), (51, 52, 63, 62), (52, 53, 64, 63), (53, 54, 65, 64), (55, 56, 67, 66), (56, 57, 68, 67), (57, 58, 69, 68), (58, 59, 70, 69), (59, 60, 71, 70), (60, 61, 72, 71), (61, 62, 73, 72), (62, 63, 74, 73), (63, 64, 75, 74), (64, 65, 76, 75), (66, 67, 78, 77), (67, 68, 79, 78), (68, 69, 80, 79), (69, 70, 81, 80), (70, 71, 82, 81), (71, 72, 83, 82), (72, 73, 84, 83), (73, 74, 85, 84), (74, 75, 86, 85), (75, 76, 87, 86), (77, 78, 89, 88), (78, 79, 90, 89), (79, 80, 91, 90), (80, 81, 92, 91), (81, 82, 93, 92), (82, 83, 94, 93), (83, 84, 95, 94), (84, 85, 96, 95), (85, 86, 97, 96), (86, 87, 98, 97), (88, 89, 100, 99), (89, 90, 101, 100), (90, 91, 102, 101), (91, 92, 103, 102), (92, 93, 104, 103), (93, 94, 105, 104), (94, 95, 106, 105), (95, 96, 107, 106), (96, 97, 108, 107), (97, 98, 109, 108), (99, 100, 111, 110), (100, 101, 112, 111), (101, 102, 113, 112), (102, 103, 114, 113), (103, 104, 115, 114), (104, 105, 116, 115), (105, 106, 117, 116), (106, 107, 118, 117), (107, 108, 119, 118), (108, 109, 120, 119)])
_uv = me_grid.uv_layers.new(name='UVMap')
_uv.uv.foreach_set('vector', [0.0, 0.0, 0.1, 0.0, 0.1, 0.1, 0.0, 0.1, 0.1, 0.0, 0.2, 0.0, 0.2, 0.1, 0.1, 0.1, 0.2, 0.0, 0.3, 0.0, 0.3, 0.1, 0.2, 0.1, 0.3, 0.0, 0.4, 0.0, 0.4, 0.1, 0.3, 0.1, 0.4, 0.0, 0.5, 0.0, 0.5, 0.1, 0.4, 0.1, 0.5, 0.0, 0.6, 0.0, 0.6, 0.1, 0.5, 0.1, 0.6, 0.0, 0.7, 0.0, 0.7, 0.1, 0.6, 0.1, 0.7, 0.0, 0.8, 0.0, 0.8, 0.1, 0.7, 0.1, 0.8, 0.0, 0.9, 0.0, 0.9, 0.1, 0.8, 0.1, 0.9, 0.0, 1.0, 0.0, 1.0, 0.1, 0.9, 0.1, 0.0, 0.1, 0.1, 0.1, 0.1, 0.2, 0.0, 0.2, 0.1, 0.1, 0.2, 0.1, 0.2, 0.2, 0.1, 0.2, 0.2, 0.1, 0.3, 0.1, 0.3, 0.2, 0.2, 0.2, 0.3, 0.1, 0.4, 0.1, 0.4, 0.2, 0.3, 0.2, 0.4, 0.1, 0.5, 0.1, 0.5, 0.2, 0.4, 0.2, 0.5, 0.1, 0.6, 0.1, 0.6, 0.2, 0.5, 0.2, 0.6, 0.1, 0.7, 0.1, 0.7, 0.2, 0.6, 0.2, 0.7, 0.1, 0.8, 0.1, 0.8, 0.2, 0.7, 0.2, 0.8, 0.1, 0.9, 0.1, 0.9, 0.2, 0.8, 0.2, 0.9, 0.1, 1.0, 0.1, 1.0, 0.2, 0.9, 0.2, 0.0, 0.2, 0.1, 0.2, 0.1, 0.3, 0.0, 0.3, 0.1, 0.2, 0.2, 0.2, 0.2, 0.3, 0.1, 0.3, 0.2, 0.2, 0.3, 0.2, 0.3, 0.3, 0.2, 0.3, 0.3, 0.2, 0.4, 0.2, 0.4, 0.3, 0.3, 0.3, 0.4, 0.2, 0.5, 0.2, 0.5, 0.3, 0.4, 0.3, 0.5, 0.2, 0.6, 0.2, 0.6, 0.3, 0.5, 0.3, 0.6, 0.2, 0.7, 0.2, 0.7, 0.3, 0.6, 0.3, 0.7, 0.2, 0.8, 0.2, 0.8, 0.3, 0.7, 0.3, 0.8, 0.2, 0.9, 0.2, 0.9, 0.3, 0.8, 0.3, 0.9, 0.2, 1.0, 0.2, 1.0, 0.3, 0.9, 0.3, 0.0, 0.3, 0.1, 0.3, 0.1, 0.4, 0.0, 0.4, 0.1, 0.3, 0.2, 0.3, 0.2, 0.4, 0.1, 0.4, 0.2, 0.3, 0.3, 0.3, 0.3, 0.4, 0.2, 0.4, 0.3, 0.3, 0.4, 0.3, 0.4, 0.4, 0.3, 0.4, 0.4, 0.3, 0.5, 0.3, 0.5, 0.4, 0.4, 0.4, 0.5, 0.3, 0.6, 0.3, 0.6, 0.4, 0.5, 0.4, 0.6, 0.3, 0.7, 0.3, 0.7, 0.4, 0.6, 0.4, 0.7, 0.3, 0.8, 0.3, 0.8, 0.4, 0.7, 0.4, 0.8, 0.3, 0.9, 0.3, 0.9, 0.4, 0.8, 0.4, 0.9, 0.3, 1.0, 0.3, 1.0, 0.4, 0.9, 0.4, 0.0, 0.4, 0.1, 0.4, 0.1, 0.5, 0.0, 0.5, 0.1, 0.4, 0.2, 0.4, 0.2, 0.5, 0.1, 0.5, 0.2, 0.4, 0.3, 0.4, 0.3, 0.5, 0.2, 0.5, 0.3, 0.4, 0.4, 0.4, 0.4, 0.5, 0.3, 0.5, 0.4, 0.4, 0.5, 0.4, 0.5, 0.5, 0.4, 0.5, 0.5, 0.4, 0.6, 0.4, 0.6, 0.5, 0.5, 0.5, 0.6, 0.4, 0.7, 0.4, 0.7, 0.5, 0.6, 0.5, 0.7, 0.4, 0.8, 0.4, 0.8, 0.5, 0.7, 0.5, 0.8, 0.4, 0.9, 0.4, 0.9, 0.5, 0.8, 0.5, 0.9, 0.4, 1.0, 0.4, 1.0, 0.5, 0.9, 0.5, 0.0, 0.5, 0.1, 0.5, 0.1, 0.6, 0.0, 0.6, 0.1, 0.5, 0.2, 0.5, 0.2, 0.6, 0.1, 0.6, 0.2, 0.5, 0.3, 0.5, 0.3, 0.6, 0.2, 0.6, 0.3, 0.5, 0.4, 0.5, 0.4, 0.6, 0.3, 0.6, 0.4, 0.5, 0.5, 0.5, 0.5, 0.6, 0.4, 0.6, 0.5, 0.5, 0.6, 0.5, 0.6, 0.6, 0.5, 0.6, 0.6, 0.5, 0.7, 0.5, 0.7, 0.6, 0.6, 0.6, 0.7, 0.5, 0.8, 0.5, 0.8, 0.6, 0.7, 0.6, 0.8, 0.5, 0.9, 0.5, 0.9, 0.6, 0.8, 0.6, 0.9, 0.5, 1.0, 0.5, 1.0, 0.6, 0.9, 0.6, 0.0, 0.6, 0.1, 0.6, 0.1, 0.7, 0.0, 0.7, 0.1, 0.6, 0.2, 0.6, 0.2, 0.7, 0.1, 0.7, 0.2, 0.6, 0.3, 0.6, 0.3, 0.7, 0.2, 0.7, 0.3, 0.6, 0.4, 0.6, 0.4, 0.7, 0.3, 0.7, 0.4, 0.6, 0.5, 0.6, 0.5, 0.7, 0.4, 0.7, 0.5, 0.6, 0.6, 0.6, 0.6, 0.7, 0.5, 0.7, 0.6, 0.6, 0.7, 0.6, 0.7, 0.7, 0.6, 0.7, 0.7, 0.6, 0.8, 0.6, 0.8, 0.7, 0.7, 0.7, 0.8, 0.6, 0.9, 0.6, 0.9, 0.7, 0.8, 0.7, 0.9, 0.6, 1.0, 0.6, 1.0, 0.7, 0.9, 0.7, 0.0, 0.7, 0.1, 0.7, 0.1, 0.8, 0.0, 0.8, 0.1, 0.7, 0.2, 0.7, 0.2, 0.8, 0.1, 0.8, 0.2, 0.7, 0.3, 0.7, 0.3, 0.8, 0.2, 0.8, 0.3, 0.7, 0.4, 0.7, 0.4, 0.8, 0.3, 0.8, 0.4, 0.7, 0.5, 0.7, 0.5, 0.8, 0.4, 0.8, 0.5, 0.7, 0.6, 0.7, 0.6, 0.8, 0.5, 0.8, 0.6, 0.7, 0.7, 0.7, 0.7, 0.8, 0.6, 0.8, 0.7, 0.7, 0.8, 0.7, 0.8, 0.8, 0.7, 0.8, 0.8, 0.7, 0.9, 0.7, 0.9, 0.8, 0.8, 0.8, 0.9, 0.7, 1.0, 0.7, 1.0, 0.8, 0.9, 0.8, 0.0, 0.8, 0.1, 0.8, 0.1, 0.9, 0.0, 0.9, 0.1, 0.8, 0.2, 0.8, 0.2, 0.9, 0.1, 0.9, 0.2, 0.8, 0.3, 0.8, 0.3, 0.9, 0.2, 0.9, 0.3, 0.8, 0.4, 0.8, 0.4, 0.9, 0.3, 0.9, 0.4, 0.8, 0.5, 0.8, 0.5, 0.9, 0.4, 0.9, 0.5, 0.8, 0.6, 0.8, 0.6, 0.9, 0.5, 0.9, 0.6, 0.8, 0.7, 0.8, 0.7, 0.9, 0.6, 0.9, 0.7, 0.8, 0.8, 0.8, 0.8, 0.9, 0.7, 0.9, 0.8, 0.8, 0.9, 0.8, 0.9, 0.9, 0.8, 0.9, 0.9, 0.8, 1.0, 0.8, 1.0, 0.9, 0.9, 0.9, 0.0, 0.9, 0.1, 0.9, 0.1, 1.0, 0.0, 1.0, 0.1, 0.9, 0.2, 0.9, 0.2, 1.0, 0.1, 1.0, 0.2, 0.9, 0.3, 0.9, 0.3, 1.0, 0.2, 1.0, 0.3, 0.9, 0.4, 0.9, 0.4, 1.0, 0.3, 1.0, 0.4, 0.9, 0.5, 0.9, 0.5, 1.0, 0.4, 1.0, 0.5, 0.9, 0.6, 0.9, 0.6, 1.0, 0.5, 1.0, 0.6, 0.9, 0.7, 0.9, 0.7, 1.0, 0.6, 1.0, 0.7, 0.9, 0.8, 0.9, 0.8, 1.0, 0.7, 1.0, 0.8, 0.9, 0.9, 0.9, 0.9, 1.0, 0.8, 1.0, 0.9, 0.9, 1.0, 0.9, 1.0, 1.0, 0.9, 1.0])
me_grid.materials.append(mat_plane_highlight_shader_000)
me_grid.update()
me_grid_001 = bpy.data.meshes.new('Grid.001')
me_grid_001.from_pydata([(-1.0, -1.0, 0.0), (-0.8, -1.0, 0.0), (-0.6, -1.0, 0.0), (-0.4, -1.0, 0.0), (-0.2, -1.0, 0.0), (0.0, -1.0, 0.0), (0.2, -1.0, 0.0), (0.4, -1.0, 0.0), (0.6, -1.0, 0.0), (0.8, -1.0, 0.0), (1.0, -1.0, 0.0), (-1.0, -0.8, 0.0), (-0.8, -0.8, 0.0), (-0.6, -0.8, 0.0), (-0.4, -0.8, 0.0), (-0.2, -0.8, 0.0), (0.0, -0.8, 0.0), (0.2, -0.8, 0.0), (0.4, -0.8, 0.0), (0.6, -0.8, 0.0), (0.8, -0.8, 0.0), (1.0, -0.8, 0.0), (-1.0, -0.6, 0.0), (-0.8, -0.6, 0.0), (-0.6, -0.6, 0.0), (-0.4, -0.6, 0.0), (-0.2, -0.6, 0.0), (0.0, -0.6, 0.0), (0.2, -0.6, 0.0), (0.4, -0.6, 0.0), (0.6, -0.6, 0.0), (0.8, -0.6, 0.0), (1.0, -0.6, 0.0), (-1.0, -0.4, 0.0), (-0.8, -0.4, 0.0), (-0.6, -0.4, 0.0), (-0.4, -0.4, 0.0), (-0.2, -0.4, 0.0), (0.0, -0.4, 0.0), (0.2, -0.4, 0.0), (0.4, -0.4, 0.0), (0.6, -0.4, 0.0), (0.8, -0.4, 0.0), (1.0, -0.4, 0.0), (-1.0, -0.2, 0.0), (-0.8, -0.2, 0.0), (-0.6, -0.2, 0.0), (-0.4, -0.2, 0.0), (-0.2, -0.2, 0.0), (0.0, -0.2, 0.0), (0.2, -0.2, 0.0), (0.4, -0.2, 0.0), (0.6, -0.2, 0.0), (0.8, -0.2, 0.0), (1.0, -0.2, 0.0), (-1.0, 0.0, 0.0), (-0.8, 0.0, 0.0), (-0.6, 0.0, 0.0), (-0.4, 0.0, 0.0), (-0.2, 0.0, 0.0), (0.0, 0.0, 0.0), (0.2, 0.0, 0.0), (0.4, 0.0, 0.0), (0.6, 0.0, 0.0), (0.8, 0.0, 0.0), (1.0, 0.0, 0.0), (-1.0, 0.2, 0.0), (-0.8, 0.2, 0.0), (-0.6, 0.2, 0.0), (-0.4, 0.2, 0.0), (-0.2, 0.2, 0.0), (0.0, 0.2, 0.0), (0.2, 0.2, 0.0), (0.4, 0.2, 0.0), (0.6, 0.2, 0.0), (0.8, 0.2, 0.0), (1.0, 0.2, 0.0), (-1.0, 0.4, 0.0), (-0.8, 0.4, 0.0), (-0.6, 0.4, 0.0), (-0.4, 0.4, 0.0), (-0.2, 0.4, 0.0), (0.0, 0.4, 0.0), (0.2, 0.4, 0.0), (0.4, 0.4, 0.0), (0.6, 0.4, 0.0), (0.8, 0.4, 0.0), (1.0, 0.4, 0.0), (-1.0, 0.6, 0.0), (-0.8, 0.6, 0.0), (-0.6, 0.6, 0.0), (-0.4, 0.6, 0.0), (-0.2, 0.6, 0.0), (0.0, 0.6, 0.0), (0.2, 0.6, 0.0), (0.4, 0.6, 0.0), (0.6, 0.6, 0.0), (0.8, 0.6, 0.0), (1.0, 0.6, 0.0), (-1.0, 0.8, 0.0), (-0.8, 0.8, 0.0), (-0.6, 0.8, 0.0), (-0.4, 0.8, 0.0), (-0.2, 0.8, 0.0), (0.0, 0.8, 0.0), (0.2, 0.8, 0.0), (0.4, 0.8, 0.0), (0.6, 0.8, 0.0), (0.8, 0.8, 0.0), (1.0, 0.8, 0.0), (-1.0, 1.0, 0.0), (-0.8, 1.0, 0.0), (-0.6, 1.0, 0.0), (-0.4, 1.0, 0.0), (-0.2, 1.0, 0.0), (0.0, 1.0, 0.0), (0.2, 1.0, 0.0), (0.4, 1.0, 0.0), (0.6, 1.0, 0.0), (0.8, 1.0, 0.0), (1.0, 1.0, 0.0)], [], [(0, 1, 12, 11), (1, 2, 13, 12), (2, 3, 14, 13), (3, 4, 15, 14), (4, 5, 16, 15), (5, 6, 17, 16), (6, 7, 18, 17), (7, 8, 19, 18), (8, 9, 20, 19), (9, 10, 21, 20), (11, 12, 23, 22), (12, 13, 24, 23), (13, 14, 25, 24), (14, 15, 26, 25), (15, 16, 27, 26), (16, 17, 28, 27), (17, 18, 29, 28), (18, 19, 30, 29), (19, 20, 31, 30), (20, 21, 32, 31), (22, 23, 34, 33), (23, 24, 35, 34), (24, 25, 36, 35), (25, 26, 37, 36), (26, 27, 38, 37), (27, 28, 39, 38), (28, 29, 40, 39), (29, 30, 41, 40), (30, 31, 42, 41), (31, 32, 43, 42), (33, 34, 45, 44), (34, 35, 46, 45), (35, 36, 47, 46), (36, 37, 48, 47), (37, 38, 49, 48), (38, 39, 50, 49), (39, 40, 51, 50), (40, 41, 52, 51), (41, 42, 53, 52), (42, 43, 54, 53), (44, 45, 56, 55), (45, 46, 57, 56), (46, 47, 58, 57), (47, 48, 59, 58), (48, 49, 60, 59), (49, 50, 61, 60), (50, 51, 62, 61), (51, 52, 63, 62), (52, 53, 64, 63), (53, 54, 65, 64), (55, 56, 67, 66), (56, 57, 68, 67), (57, 58, 69, 68), (58, 59, 70, 69), (59, 60, 71, 70), (60, 61, 72, 71), (61, 62, 73, 72), (62, 63, 74, 73), (63, 64, 75, 74), (64, 65, 76, 75), (66, 67, 78, 77), (67, 68, 79, 78), (68, 69, 80, 79), (69, 70, 81, 80), (70, 71, 82, 81), (71, 72, 83, 82), (72, 73, 84, 83), (73, 74, 85, 84), (74, 75, 86, 85), (75, 76, 87, 86), (77, 78, 89, 88), (78, 79, 90, 89), (79, 80, 91, 90), (80, 81, 92, 91), (81, 82, 93, 92), (82, 83, 94, 93), (83, 84, 95, 94), (84, 85, 96, 95), (85, 86, 97, 96), (86, 87, 98, 97), (88, 89, 100, 99), (89, 90, 101, 100), (90, 91, 102, 101), (91, 92, 103, 102), (92, 93, 104, 103), (93, 94, 105, 104), (94, 95, 106, 105), (95, 96, 107, 106), (96, 97, 108, 107), (97, 98, 109, 108), (99, 100, 111, 110), (100, 101, 112, 111), (101, 102, 113, 112), (102, 103, 114, 113), (103, 104, 115, 114), (104, 105, 116, 115), (105, 106, 117, 116), (106, 107, 118, 117), (107, 108, 119, 118), (108, 109, 120, 119)])
_uv = me_grid_001.uv_layers.new(name='UVMap')
_uv.uv.foreach_set('vector', [0.0, 0.0, 0.1, 0.0, 0.1, 0.1, 0.0, 0.1, 0.1, 0.0, 0.2, 0.0, 0.2, 0.1, 0.1, 0.1, 0.2, 0.0, 0.3, 0.0, 0.3, 0.1, 0.2, 0.1, 0.3, 0.0, 0.4, 0.0, 0.4, 0.1, 0.3, 0.1, 0.4, 0.0, 0.5, 0.0, 0.5, 0.1, 0.4, 0.1, 0.5, 0.0, 0.6, 0.0, 0.6, 0.1, 0.5, 0.1, 0.6, 0.0, 0.7, 0.0, 0.7, 0.1, 0.6, 0.1, 0.7, 0.0, 0.8, 0.0, 0.8, 0.1, 0.7, 0.1, 0.8, 0.0, 0.9, 0.0, 0.9, 0.1, 0.8, 0.1, 0.9, 0.0, 1.0, 0.0, 1.0, 0.1, 0.9, 0.1, 0.0, 0.1, 0.1, 0.1, 0.1, 0.2, 0.0, 0.2, 0.1, 0.1, 0.2, 0.1, 0.2, 0.2, 0.1, 0.2, 0.2, 0.1, 0.3, 0.1, 0.3, 0.2, 0.2, 0.2, 0.3, 0.1, 0.4, 0.1, 0.4, 0.2, 0.3, 0.2, 0.4, 0.1, 0.5, 0.1, 0.5, 0.2, 0.4, 0.2, 0.5, 0.1, 0.6, 0.1, 0.6, 0.2, 0.5, 0.2, 0.6, 0.1, 0.7, 0.1, 0.7, 0.2, 0.6, 0.2, 0.7, 0.1, 0.8, 0.1, 0.8, 0.2, 0.7, 0.2, 0.8, 0.1, 0.9, 0.1, 0.9, 0.2, 0.8, 0.2, 0.9, 0.1, 1.0, 0.1, 1.0, 0.2, 0.9, 0.2, 0.0, 0.2, 0.1, 0.2, 0.1, 0.3, 0.0, 0.3, 0.1, 0.2, 0.2, 0.2, 0.2, 0.3, 0.1, 0.3, 0.2, 0.2, 0.3, 0.2, 0.3, 0.3, 0.2, 0.3, 0.3, 0.2, 0.4, 0.2, 0.4, 0.3, 0.3, 0.3, 0.4, 0.2, 0.5, 0.2, 0.5, 0.3, 0.4, 0.3, 0.5, 0.2, 0.6, 0.2, 0.6, 0.3, 0.5, 0.3, 0.6, 0.2, 0.7, 0.2, 0.7, 0.3, 0.6, 0.3, 0.7, 0.2, 0.8, 0.2, 0.8, 0.3, 0.7, 0.3, 0.8, 0.2, 0.9, 0.2, 0.9, 0.3, 0.8, 0.3, 0.9, 0.2, 1.0, 0.2, 1.0, 0.3, 0.9, 0.3, 0.0, 0.3, 0.1, 0.3, 0.1, 0.4, 0.0, 0.4, 0.1, 0.3, 0.2, 0.3, 0.2, 0.4, 0.1, 0.4, 0.2, 0.3, 0.3, 0.3, 0.3, 0.4, 0.2, 0.4, 0.3, 0.3, 0.4, 0.3, 0.4, 0.4, 0.3, 0.4, 0.4, 0.3, 0.5, 0.3, 0.5, 0.4, 0.4, 0.4, 0.5, 0.3, 0.6, 0.3, 0.6, 0.4, 0.5, 0.4, 0.6, 0.3, 0.7, 0.3, 0.7, 0.4, 0.6, 0.4, 0.7, 0.3, 0.8, 0.3, 0.8, 0.4, 0.7, 0.4, 0.8, 0.3, 0.9, 0.3, 0.9, 0.4, 0.8, 0.4, 0.9, 0.3, 1.0, 0.3, 1.0, 0.4, 0.9, 0.4, 0.0, 0.4, 0.1, 0.4, 0.1, 0.5, 0.0, 0.5, 0.1, 0.4, 0.2, 0.4, 0.2, 0.5, 0.1, 0.5, 0.2, 0.4, 0.3, 0.4, 0.3, 0.5, 0.2, 0.5, 0.3, 0.4, 0.4, 0.4, 0.4, 0.5, 0.3, 0.5, 0.4, 0.4, 0.5, 0.4, 0.5, 0.5, 0.4, 0.5, 0.5, 0.4, 0.6, 0.4, 0.6, 0.5, 0.5, 0.5, 0.6, 0.4, 0.7, 0.4, 0.7, 0.5, 0.6, 0.5, 0.7, 0.4, 0.8, 0.4, 0.8, 0.5, 0.7, 0.5, 0.8, 0.4, 0.9, 0.4, 0.9, 0.5, 0.8, 0.5, 0.9, 0.4, 1.0, 0.4, 1.0, 0.5, 0.9, 0.5, 0.0, 0.5, 0.1, 0.5, 0.1, 0.6, 0.0, 0.6, 0.1, 0.5, 0.2, 0.5, 0.2, 0.6, 0.1, 0.6, 0.2, 0.5, 0.3, 0.5, 0.3, 0.6, 0.2, 0.6, 0.3, 0.5, 0.4, 0.5, 0.4, 0.6, 0.3, 0.6, 0.4, 0.5, 0.5, 0.5, 0.5, 0.6, 0.4, 0.6, 0.5, 0.5, 0.6, 0.5, 0.6, 0.6, 0.5, 0.6, 0.6, 0.5, 0.7, 0.5, 0.7, 0.6, 0.6, 0.6, 0.7, 0.5, 0.8, 0.5, 0.8, 0.6, 0.7, 0.6, 0.8, 0.5, 0.9, 0.5, 0.9, 0.6, 0.8, 0.6, 0.9, 0.5, 1.0, 0.5, 1.0, 0.6, 0.9, 0.6, 0.0, 0.6, 0.1, 0.6, 0.1, 0.7, 0.0, 0.7, 0.1, 0.6, 0.2, 0.6, 0.2, 0.7, 0.1, 0.7, 0.2, 0.6, 0.3, 0.6, 0.3, 0.7, 0.2, 0.7, 0.3, 0.6, 0.4, 0.6, 0.4, 0.7, 0.3, 0.7, 0.4, 0.6, 0.5, 0.6, 0.5, 0.7, 0.4, 0.7, 0.5, 0.6, 0.6, 0.6, 0.6, 0.7, 0.5, 0.7, 0.6, 0.6, 0.7, 0.6, 0.7, 0.7, 0.6, 0.7, 0.7, 0.6, 0.8, 0.6, 0.8, 0.7, 0.7, 0.7, 0.8, 0.6, 0.9, 0.6, 0.9, 0.7, 0.8, 0.7, 0.9, 0.6, 1.0, 0.6, 1.0, 0.7, 0.9, 0.7, 0.0, 0.7, 0.1, 0.7, 0.1, 0.8, 0.0, 0.8, 0.1, 0.7, 0.2, 0.7, 0.2, 0.8, 0.1, 0.8, 0.2, 0.7, 0.3, 0.7, 0.3, 0.8, 0.2, 0.8, 0.3, 0.7, 0.4, 0.7, 0.4, 0.8, 0.3, 0.8, 0.4, 0.7, 0.5, 0.7, 0.5, 0.8, 0.4, 0.8, 0.5, 0.7, 0.6, 0.7, 0.6, 0.8, 0.5, 0.8, 0.6, 0.7, 0.7, 0.7, 0.7, 0.8, 0.6, 0.8, 0.7, 0.7, 0.8, 0.7, 0.8, 0.8, 0.7, 0.8, 0.8, 0.7, 0.9, 0.7, 0.9, 0.8, 0.8, 0.8, 0.9, 0.7, 1.0, 0.7, 1.0, 0.8, 0.9, 0.8, 0.0, 0.8, 0.1, 0.8, 0.1, 0.9, 0.0, 0.9, 0.1, 0.8, 0.2, 0.8, 0.2, 0.9, 0.1, 0.9, 0.2, 0.8, 0.3, 0.8, 0.3, 0.9, 0.2, 0.9, 0.3, 0.8, 0.4, 0.8, 0.4, 0.9, 0.3, 0.9, 0.4, 0.8, 0.5, 0.8, 0.5, 0.9, 0.4, 0.9, 0.5, 0.8, 0.6, 0.8, 0.6, 0.9, 0.5, 0.9, 0.6, 0.8, 0.7, 0.8, 0.7, 0.9, 0.6, 0.9, 0.7, 0.8, 0.8, 0.8, 0.8, 0.9, 0.7, 0.9, 0.8, 0.8, 0.9, 0.8, 0.9, 0.9, 0.8, 0.9, 0.9, 0.8, 1.0, 0.8, 1.0, 0.9, 0.9, 0.9, 0.0, 0.9, 0.1, 0.9, 0.1, 1.0, 0.0, 1.0, 0.1, 0.9, 0.2, 0.9, 0.2, 1.0, 0.1, 1.0, 0.2, 0.9, 0.3, 0.9, 0.3, 1.0, 0.2, 1.0, 0.3, 0.9, 0.4, 0.9, 0.4, 1.0, 0.3, 1.0, 0.4, 0.9, 0.5, 0.9, 0.5, 1.0, 0.4, 1.0, 0.5, 0.9, 0.6, 0.9, 0.6, 1.0, 0.5, 1.0, 0.6, 0.9, 0.7, 0.9, 0.7, 1.0, 0.6, 1.0, 0.7, 0.9, 0.8, 0.9, 0.8, 1.0, 0.7, 1.0, 0.8, 0.9, 0.9, 0.9, 0.9, 1.0, 0.8, 1.0, 0.9, 0.9, 1.0, 0.9, 1.0, 1.0, 0.9, 1.0])
me_grid_001.update()
me_plane = bpy.data.meshes.new('Plane')
me_plane.from_pydata([(0.8333, 7.451e-08, 0.0), (-0.1667, 7.451e-08, 0.0), (0.08333, -0.75, 0.0), (0.08333, 0.25, 0.0), (-0.9167, 7.451e-08, 0.0), (0.08333, -1.0, 0.0), (1.083, 7.451e-08, 0.0), (0.08333, 1.0, 0.0), (0.08333, 7.451e-08, 0.0), (-0.9167, -0.5, 0.0), (-0.9167, -0.25, 0.0), (0.3333, 7.451e-08, 0.0), (-0.6667, 7.451e-08, 0.0), (-0.9167, 0.5, 0.0), (0.08333, -0.25, 0.0), (0.08333, 0.75, 0.0), (-0.9167, 0.25, 0.0), (0.08333, 0.5, 0.0), (0.08333, -0.5, 0.0), (-0.4167, 7.451e-08, 0.0), (0.5833, 7.451e-08, 0.0), (0.5833, -0.5, 0.0), (-0.4167, -0.5, 0.0), (-0.4167, 0.5, 0.0), (0.5833, 0.5, 0.0), (0.5833, -0.25, 0.0), (0.3333, -0.5, 0.0), (-0.4167, -0.25, 0.0), (-0.6667, -0.5, 0.0), (-0.1667, -0.5, 0.0), (-0.4167, 0.25, 0.0), (-0.6667, 0.5, 0.0), (-0.1667, 0.5, 0.0), (0.5833, 0.25, 0.0), (0.3333, 0.5, 0.0), (0.8333, 0.25, 0.0), (0.3333, -0.75, 0.0), (0.3333, 0.75, 0.0), (0.8333, -0.25, 0.0), (0.3333, 0.25, 0.0), (-0.1667, 0.25, 0.0), (-0.6667, 0.25, 0.0), (-0.6667, -0.25, 0.0), (0.3333, -0.25, 0.0), (-0.1667, -0.25, 0.0), (0.4583, 0.5, 0.0), (0.5833, 0.125, 0.0), (-0.04167, 0.5, 0.0), (-0.5417, 0.5, 0.0), (-0.9167, 0.125, 0.0), (-0.4167, 0.125, 0.0), (-0.04167, -0.5, 0.0), (-0.5417, -0.5, 0.0), (0.08333, 0.875, 0.0), (0.08333, -0.125, 0.0), (-0.7917, 7.451e-08, 0.0), (0.2083, 7.451e-08, 0.0), (-0.9167, -0.375, 0.0), (-0.4167, -0.375, 0.0), (0.4583, -0.5, 0.0), (0.5833, -0.375, 0.0), (0.9583, 7.451e-08, 0.0), (-0.04167, 7.451e-08, 0.0), (0.08333, -0.875, 0.0), (0.08333, 0.125, 0.0), (0.08333, 0.375, 0.0), (0.08333, -0.625, 0.0), (-0.2917, 7.451e-08, 0.0), (0.7083, 7.451e-08, 0.0), (0.5833, -0.125, 0.0), (-0.9167, -0.125, 0.0), (0.2083, -0.5, 0.0), (0.4583, 7.451e-08, 0.0), (-0.4167, -0.125, 0.0), (-0.5417, 7.451e-08, 0.0), (-0.7917, -0.5, 0.0), (-0.2917, -0.5, 0.0), (0.08333, -0.375, 0.0), (-0.4167, 0.375, 0.0), (-0.7917, 0.5, 0.0), (-0.2917, 0.5, 0.0), (0.08333, 0.625, 0.0), (0.5833, 0.375, 0.0), (0.2083, 0.5, 0.0), (-0.9167, 0.375, 0.0), (0.7083, 0.375, 0.0), (0.4583, -0.625, 0.0), (0.2083, 0.875, 0.0), (0.9583, -0.125, 0.0), (0.9583, 0.125, 0.0), (0.2083, -0.875, 0.0), (0.4583, 0.625, 0.0), (0.7083, -0.375, 0.0), (0.7083, 0.25, 0.0), (0.7083, 0.125, 0.0), (0.8333, 0.125, 0.0), (0.3333, 0.375, 0.0), (0.3333, 0.125, 0.0), (0.2083, 0.25, 0.0), (0.4583, 0.25, 0.0), (0.2083, 0.75, 0.0), (0.2083, 0.625, 0.0), (0.3333, 0.625, 0.0), (-0.1667, 0.375, 0.0), (-0.1667, 0.125, 0.0), (-0.2917, 0.25, 0.0), (-0.04167, 0.25, 0.0), (-0.6667, 0.375, 0.0), (-0.6667, 0.125, 0.0), (-0.7917, 0.25, 0.0), (-0.5417, 0.25, 0.0), (-0.6667, -0.125, 0.0), (-0.6667, -0.375, 0.0), (-0.7917, -0.25, 0.0), (-0.5417, -0.25, 0.0), (0.2083, -0.625, 0.0), (0.2083, -0.75, 0.0), (0.3333, -0.625, 0.0), (0.3333, -0.125, 0.0), (0.3333, -0.375, 0.0), (0.2083, -0.25, 0.0), (0.4583, -0.25, 0.0), (0.7083, -0.125, 0.0), (0.7083, -0.25, 0.0), (0.8333, -0.125, 0.0), (-0.1667, -0.125, 0.0), (-0.1667, -0.375, 0.0), (-0.2917, -0.25, 0.0), (-0.04167, -0.25, 0.0), (-0.04167, -0.375, 0.0), (-0.2917, -0.375, 0.0), (-0.2917, -0.125, 0.0), (0.4583, -0.375, 0.0), (0.2083, -0.375, 0.0), (0.2083, -0.125, 0.0), (-0.5417, -0.375, 0.0), (-0.7917, -0.375, 0.0), (-0.7917, -0.125, 0.0), (-0.5417, 0.125, 0.0), (-0.7917, 0.125, 0.0), (-0.7917, 0.375, 0.0), (-0.04167, 0.125, 0.0), (0.2083, 0.375, 0.0), (-0.2917, 0.125, 0.0), (0.4583, 0.375, 0.0), (-0.04167, 0.375, 0.0), (-0.5417, 0.375, 0.0), (0.2083, 0.125, 0.0), (0.4583, 0.125, 0.0), (-0.5417, -0.125, 0.0), (0.4583, -0.125, 0.0), (-0.04167, -0.125, 0.0), (-0.2917, 0.375, 0.0)], [], [(152, 103, 32, 80), (34, 45, 102), (151, 54, 8, 62), (21, 92, 60), (150, 69, 20, 72), (5, 90, 63), (15, 101, 100), (149, 73, 19, 74), (15, 100, 53), (148, 46, 33, 99), (147, 97, 39, 98), (146, 78, 23, 48), (145, 65, 17, 47), (17, 83, 81), (144, 82, 24, 45), (20, 68, 46), (143, 104, 40, 105), (142, 96, 34, 83), (0, 61, 95), (33, 94, 93), (33, 93, 82), (141, 64, 3, 106), (140, 107, 31, 79), (139, 108, 41, 109), (138, 50, 30, 110), (137, 111, 12, 55), (136, 112, 42, 113), (135, 58, 27, 114), (2, 115, 66), (2, 116, 115), (36, 86, 117), (134, 118, 11, 56), (133, 119, 43, 120), (132, 60, 25, 121), (25, 122, 69), (25, 123, 122), (38, 88, 124), (131, 125, 1, 67), (130, 126, 44, 127), (129, 77, 14, 128), (126, 129, 128, 44), (29, 51, 129, 126), (51, 18, 77, 129), (58, 130, 127, 27), (22, 76, 130, 58), (76, 29, 126, 130), (73, 131, 67, 19), (27, 127, 131, 73), (127, 44, 125, 131), (124, 61, 0), (124, 88, 61), (88, 6, 61), (122, 124, 0), (122, 123, 124), (123, 38, 124), (69, 68, 20), (69, 122, 68), (122, 0, 68), (119, 132, 121, 43), (26, 59, 132, 119), (59, 21, 60, 132), (77, 133, 120, 14), (18, 71, 133, 77), (71, 26, 119, 133), (54, 134, 56, 8), (14, 120, 134, 54), (120, 43, 118, 134), (117, 59, 26), (117, 86, 59), (86, 21, 59), (115, 117, 26), (115, 116, 117), (116, 36, 117), (66, 71, 18), (66, 115, 71), (115, 26, 71), (112, 135, 114, 42), (28, 52, 135, 112), (52, 22, 58, 135), (57, 136, 113, 10), (9, 75, 136, 57), (75, 28, 112, 136), (70, 137, 55, 4), (10, 113, 137, 70), (113, 42, 111, 137), (108, 138, 110, 41), (12, 74, 138, 108), (74, 19, 50, 138), (49, 139, 109, 16), (4, 55, 139, 49), (55, 12, 108, 139), (84, 140, 79, 13), (16, 109, 140, 84), (109, 41, 107, 140), (104, 141, 106, 40), (1, 62, 141, 104), (62, 8, 64, 141), (82, 85, 24), (82, 93, 85), (93, 35, 85), (93, 95, 35), (93, 94, 95), (94, 0, 95), (95, 89, 35), (95, 61, 89), (61, 6, 89), (65, 142, 83, 17), (3, 98, 142, 65), (98, 39, 96, 142), (50, 143, 105, 30), (19, 67, 143, 50), (67, 1, 104, 143), (46, 94, 33), (46, 68, 94), (68, 0, 94), (96, 144, 45, 34), (39, 99, 144, 96), (99, 33, 82, 144), (81, 101, 15), (81, 83, 101), (83, 34, 101), (103, 145, 47, 32), (40, 106, 145, 103), (106, 3, 65, 145), (107, 146, 48, 31), (41, 110, 146, 107), (110, 30, 78, 146), (64, 147, 98, 3), (8, 56, 147, 64), (56, 11, 97, 147), (97, 148, 99, 39), (11, 72, 148, 97), (72, 20, 46, 148), (53, 87, 7), (53, 100, 87), (100, 37, 87), (111, 149, 74, 12), (42, 114, 149, 111), (114, 27, 73, 149), (100, 102, 37), (100, 101, 102), (101, 34, 102), (63, 116, 2), (63, 90, 116), (90, 36, 116), (118, 150, 72, 11), (43, 121, 150, 118), (121, 25, 69, 150), (60, 123, 25), (60, 92, 123), (92, 38, 123), (125, 151, 62, 1), (44, 128, 151, 125), (128, 14, 54, 151), (102, 91, 37), (102, 45, 91), (45, 24, 91), (78, 152, 80, 23), (30, 105, 152, 78), (105, 40, 103, 152)])
_uv = me_plane.uv_layers.new(name='UVMap')
_uv.uv.foreach_set('vector', [0.3125, 0.6875, 0.375, 0.6875, 0.375, 0.75, 0.3125, 0.75, 0.625, 0.75, 0.6875, 0.75, 0.625, 0.8125, 0.4375, 0.4375, 0.5, 0.4375, 0.5, 0.5, 0.4375, 0.5, 0.75, 0.25, 0.8125, 0.3125, 0.75, 0.3125, 0.6875, 0.4375, 0.75, 0.4375, 0.75, 0.5, 0.6875, 0.5, 0.5, 0.0, 0.5625, 0.0625, 0.5, 0.0625, 0.5, 0.875, 0.5625, 0.8125, 0.5625, 0.875, 0.1875, 0.4375, 0.25, 0.4375, 0.25, 0.5, 0.1875, 0.5, 0.5, 0.875, 0.5625, 0.875, 0.5, 0.9375, 0.6875, 0.5625, 0.75, 0.5625, 0.75, 0.625, 0.6875, 0.625, 0.5625, 0.5625, 0.625, 0.5625, 0.625, 0.625, 0.5625, 0.625, 0.1875, 0.6875, 0.25, 0.6875, 0.25, 0.75, 0.1875, 0.75, 0.4375, 0.6875, 0.5, 0.6875, 0.5, 0.75, 0.4375, 0.75, 0.5, 0.75, 0.5625, 0.75, 0.5, 0.8125, 0.6875, 0.6875, 0.75, 0.6875, 0.75, 0.75, 0.6875, 0.75, 0.75, 0.5, 0.8125, 0.5, 0.75, 0.5625, 0.3125, 0.5625, 0.375, 0.5625, 0.375, 0.625, 0.3125, 0.625, 0.5625, 0.6875, 0.625, 0.6875, 0.625, 0.75, 0.5625, 0.75, 0.875, 0.5, 0.9375, 0.5, 0.875, 0.5625, 0.75, 0.625, 0.8125, 0.5625, 0.8125, 0.625, 0.75, 0.625, 0.8125, 0.625, 0.75, 0.6875, 0.4375, 0.5625, 0.5, 0.5625, 0.5, 0.625, 0.4375, 0.625, 0.0625, 0.6875, 0.125, 0.6875, 0.125, 0.75, 0.0625, 0.75, 0.0625, 0.5625, 0.125, 0.5625, 0.125, 0.625, 0.0625, 0.625, 0.1875, 0.5625, 0.25, 0.5625, 0.25, 0.625, 0.1875, 0.625, 0.0625, 0.4375, 0.125, 0.4375, 0.125, 0.5, 0.0625, 0.5, 0.0625, 0.3125, 0.125, 0.3125, 0.125, 0.375, 0.0625, 0.375, 0.1875, 0.3125, 0.25, 0.3125, 0.25, 0.375, 0.1875, 0.375, 0.5, 0.125, 0.5625, 0.1875, 0.5, 0.1875, 0.5, 0.125, 0.5625, 0.125, 0.5625, 0.1875, 0.625, 0.125, 0.6875, 0.1875, 0.625, 0.1875, 0.5625, 0.4375, 0.625, 0.4375, 0.625, 0.5, 0.5625, 0.5, 0.5625, 0.3125, 0.625, 0.3125, 0.625, 0.375, 0.5625, 0.375, 0.6875, 0.3125, 0.75, 0.3125, 0.75, 0.375, 0.6875, 0.375, 0.75, 0.375, 0.8125, 0.4375, 0.75, 0.4375, 0.75, 0.375, 0.8125, 0.375, 0.8125, 0.4375, 0.875, 0.375, 0.9375, 0.4375, 0.875, 0.4375, 0.3125, 0.4375, 0.375, 0.4375, 0.375, 0.5, 0.3125, 0.5, 0.3125, 0.3125, 0.375, 0.3125, 0.375, 0.375, 0.3125, 0.375, 0.4375, 0.3125, 0.5, 0.3125, 0.5, 0.375, 0.4375, 0.375, 0.375, 0.3125, 0.4375, 0.3125, 0.4375, 0.375, 0.375, 0.375, 0.375, 0.25, 0.4375, 0.25, 0.4375, 0.3125, 0.375, 0.3125, 0.4375, 0.25, 0.5, 0.25, 0.5, 0.3125, 0.4375, 0.3125, 0.25, 0.3125, 0.3125, 0.3125, 0.3125, 0.375, 0.25, 0.375, 0.25, 0.25, 0.3125, 0.25, 0.3125, 0.3125, 0.25, 0.3125, 0.3125, 0.25, 0.375, 0.25, 0.375, 0.3125, 0.3125, 0.3125, 0.25, 0.4375, 0.3125, 0.4375, 0.3125, 0.5, 0.25, 0.5, 0.25, 0.375, 0.3125, 0.375, 0.3125, 0.4375, 0.25, 0.4375, 0.3125, 0.375, 0.375, 0.375, 0.375, 0.4375, 0.3125, 0.4375, 0.875, 0.4375, 0.9375, 0.5, 0.875, 0.5, 0.875, 0.4375, 0.9375, 0.4375, 0.9375, 0.5, 0.9375, 0.4375, 1.0, 0.5, 0.9375, 0.5, 0.8125, 0.4375, 0.875, 0.4375, 0.875, 0.5, 0.8125, 0.4375, 0.8125, 0.375, 0.875, 0.4375, 0.8125, 0.375, 0.875, 0.375, 0.875, 0.4375, 0.75, 0.4375, 0.8125, 0.5, 0.75, 0.5, 0.75, 0.4375, 0.8125, 0.4375, 0.8125, 0.5, 0.8125, 0.4375, 0.875, 0.5, 0.8125, 0.5, 0.625, 0.3125, 0.6875, 0.3125, 0.6875, 0.375, 0.625, 0.375, 0.625, 0.25, 0.6875, 0.25, 0.6875, 0.3125, 0.625, 0.3125, 0.6875, 0.25, 0.75, 0.25, 0.75, 0.3125, 0.6875, 0.3125, 0.5, 0.3125, 0.5625, 0.3125, 0.5625, 0.375, 0.5, 0.375, 0.5, 0.25, 0.5625, 0.25, 0.5625, 0.3125, 0.5, 0.3125, 0.5625, 0.25, 0.625, 0.25, 0.625, 0.3125, 0.5625, 0.3125, 0.5, 0.4375, 0.5625, 0.4375, 0.5625, 0.5, 0.5, 0.5, 0.5, 0.375, 0.5625, 0.375, 0.5625, 0.4375, 0.5, 0.4375, 0.5625, 0.375, 0.625, 0.375, 0.625, 0.4375, 0.5625, 0.4375, 0.625, 0.1875, 0.6875, 0.25, 0.625, 0.25, 0.625, 0.1875, 0.6875, 0.1875, 0.6875, 0.25, 0.6875, 0.1875, 0.75, 0.25, 0.6875, 0.25, 0.5625, 0.1875, 0.625, 0.1875, 0.625, 0.25, 0.5625, 0.1875, 0.5625, 0.125, 0.625, 0.1875, 0.5625, 0.125, 0.625, 0.125, 0.625, 0.1875, 0.5, 0.1875, 0.5625, 0.25, 0.5, 0.25, 0.5, 0.1875, 0.5625, 0.1875, 0.5625, 0.25, 0.5625, 0.1875, 0.625, 0.25, 0.5625, 0.25, 0.125, 0.3125, 0.1875, 0.3125, 0.1875, 0.375, 0.125, 0.375, 0.125, 0.25, 0.1875, 0.25, 0.1875, 0.3125, 0.125, 0.3125, 0.1875, 0.25, 0.25, 0.25, 0.25, 0.3125, 0.1875, 0.3125, 0.0, 0.3125, 0.0625, 0.3125, 0.0625, 0.375, 0.0, 0.375, 0.0, 0.25, 0.0625, 0.25, 0.0625, 0.3125, 0.0, 0.3125, 0.0625, 0.25, 0.125, 0.25, 0.125, 0.3125, 0.0625, 0.3125, 0.0, 0.4375, 0.0625, 0.4375, 0.0625, 0.5, 0.0, 0.5, 0.0, 0.375, 0.0625, 0.375, 0.0625, 0.4375, 0.0, 0.4375, 0.0625, 0.375, 0.125, 0.375, 0.125, 0.4375, 0.0625, 0.4375, 0.125, 0.5625, 0.1875, 0.5625, 0.1875, 0.625, 0.125, 0.625, 0.125, 0.5, 0.1875, 0.5, 0.1875, 0.5625, 0.125, 0.5625, 0.1875, 0.5, 0.25, 0.5, 0.25, 0.5625, 0.1875, 0.5625, 0.0, 0.5625, 0.0625, 0.5625, 0.0625, 0.625, 0.0, 0.625, 0.0, 0.5, 0.0625, 0.5, 0.0625, 0.5625, 0.0, 0.5625, 0.0625, 0.5, 0.125, 0.5, 0.125, 0.5625, 0.0625, 0.5625, 0.0, 0.6875, 0.0625, 0.6875, 0.0625, 0.75, 0.0, 0.75, 0.0, 0.625, 0.0625, 0.625, 0.0625, 0.6875, 0.0, 0.6875, 0.0625, 0.625, 0.125, 0.625, 0.125, 0.6875, 0.0625, 0.6875, 0.375, 0.5625, 0.4375, 0.5625, 0.4375, 0.625, 0.375, 0.625, 0.375, 0.5, 0.4375, 0.5, 0.4375, 0.5625, 0.375, 0.5625, 0.4375, 0.5, 0.5, 0.5, 0.5, 0.5625, 0.4375, 0.5625, 0.75, 0.6875, 0.8125, 0.6875, 0.75, 0.75, 0.75, 0.6875, 0.8125, 0.625, 0.8125, 0.6875, 0.8125, 0.625, 0.875, 0.625, 0.8125, 0.6875, 0.8125, 0.625, 0.875, 0.5625, 0.875, 0.625, 0.8125, 0.625, 0.8125, 0.5625, 0.875, 0.5625, 0.8125, 0.5625, 0.875, 0.5, 0.875, 0.5625, 0.875, 0.5625, 0.9375, 0.5625, 0.875, 0.625, 0.875, 0.5625, 0.9375, 0.5, 0.9375, 0.5625, 0.9375, 0.5, 1.0, 0.5, 0.9375, 0.5625, 0.5, 0.6875, 0.5625, 0.6875, 0.5625, 0.75, 0.5, 0.75, 0.5, 0.625, 0.5625, 0.625, 0.5625, 0.6875, 0.5, 0.6875, 0.5625, 0.625, 0.625, 0.625, 0.625, 0.6875, 0.5625, 0.6875, 0.25, 0.5625, 0.3125, 0.5625, 0.3125, 0.625, 0.25, 0.625, 0.25, 0.5, 0.3125, 0.5, 0.3125, 0.5625, 0.25, 0.5625, 0.3125, 0.5, 0.375, 0.5, 0.375, 0.5625, 0.3125, 0.5625, 0.75, 0.5625, 0.8125, 0.5625, 0.75, 0.625, 0.75, 0.5625, 0.8125, 0.5, 0.8125, 0.5625, 0.8125, 0.5, 0.875, 0.5, 0.8125, 0.5625, 0.625, 0.6875, 0.6875, 0.6875, 0.6875, 0.75, 0.625, 0.75, 0.625, 0.625, 0.6875, 0.625, 0.6875, 0.6875, 0.625, 0.6875, 0.6875, 0.625, 0.75, 0.625, 0.75, 0.6875, 0.6875, 0.6875, 0.5, 0.8125, 0.5625, 0.8125, 0.5, 0.875, 0.5, 0.8125, 0.5625, 0.75, 0.5625, 0.8125, 0.5625, 0.75, 0.625, 0.75, 0.5625, 0.8125, 0.375, 0.6875, 0.4375, 0.6875, 0.4375, 0.75, 0.375, 0.75, 0.375, 0.625, 0.4375, 0.625, 0.4375, 0.6875, 0.375, 0.6875, 0.4375, 0.625, 0.5, 0.625, 0.5, 0.6875, 0.4375, 0.6875, 0.125, 0.6875, 0.1875, 0.6875, 0.1875, 0.75, 0.125, 0.75, 0.125, 0.625, 0.1875, 0.625, 0.1875, 0.6875, 0.125, 0.6875, 0.1875, 0.625, 0.25, 0.625, 0.25, 0.6875, 0.1875, 0.6875, 0.5, 0.5625, 0.5625, 0.5625, 0.5625, 0.625, 0.5, 0.625, 0.5, 0.5, 0.5625, 0.5, 0.5625, 0.5625, 0.5, 0.5625, 0.5625, 0.5, 0.625, 0.5, 0.625, 0.5625, 0.5625, 0.5625, 0.625, 0.5625, 0.6875, 0.5625, 0.6875, 0.625, 0.625, 0.625, 0.625, 0.5, 0.6875, 0.5, 0.6875, 0.5625, 0.625, 0.5625, 0.6875, 0.5, 0.75, 0.5, 0.75, 0.5625, 0.6875, 0.5625, 0.5, 0.9375, 0.5625, 0.9375, 0.5, 1.0, 0.5, 0.9375, 0.5625, 0.875, 0.5625, 0.9375, 0.5625, 0.875, 0.625, 0.875, 0.5625, 0.9375, 0.125, 0.4375, 0.1875, 0.4375, 0.1875, 0.5, 0.125, 0.5, 0.125, 0.375, 0.1875, 0.375, 0.1875, 0.4375, 0.125, 0.4375, 0.1875, 0.375, 0.25, 0.375, 0.25, 0.4375, 0.1875, 0.4375, 0.5625, 0.875, 0.625, 0.8125, 0.625, 0.875, 0.5625, 0.875, 0.5625, 0.8125, 0.625, 0.8125, 0.5625, 0.8125, 0.625, 0.75, 0.625, 0.8125, 0.5, 0.0625, 0.5625, 0.125, 0.5, 0.125, 0.5, 0.0625, 0.5625, 0.0625, 0.5625, 0.125, 0.5625, 0.0625, 0.625, 0.125, 0.5625, 0.125, 0.625, 0.4375, 0.6875, 0.4375, 0.6875, 0.5, 0.625, 0.5, 0.625, 0.375, 0.6875, 0.375, 0.6875, 0.4375, 0.625, 0.4375, 0.6875, 0.375, 0.75, 0.375, 0.75, 0.4375, 0.6875, 0.4375, 0.75, 0.3125, 0.8125, 0.375, 0.75, 0.375, 0.75, 0.3125, 0.8125, 0.3125, 0.8125, 0.375, 0.8125, 0.3125, 0.875, 0.375, 0.8125, 0.375, 0.375, 0.4375, 0.4375, 0.4375, 0.4375, 0.5, 0.375, 0.5, 0.375, 0.375, 0.4375, 0.375, 0.4375, 0.4375, 0.375, 0.4375, 0.4375, 0.375, 0.5, 0.375, 0.5, 0.4375, 0.4375, 0.4375, 0.625, 0.8125, 0.6875, 0.8125, 0.625, 0.875, 0.625, 0.8125, 0.6875, 0.75, 0.6875, 0.8125, 0.6875, 0.75, 0.75, 0.75, 0.6875, 0.8125, 0.25, 0.6875, 0.3125, 0.6875, 0.3125, 0.75, 0.25, 0.75, 0.25, 0.625, 0.3125, 0.625, 0.3125, 0.6875, 0.25, 0.6875, 0.3125, 0.625, 0.375, 0.625, 0.375, 0.6875, 0.3125, 0.6875])
me_plane.update()

# ---- curves / text
txt_text = bpy.data.curves.new('Text', 'FONT')
txt_text.dimensions = '2D'
txt_text.body = 'Text'
txt_text_003 = bpy.data.curves.new('Text.003', 'FONT')
txt_text_003.dimensions = '2D'
txt_text_003.body = 'Text'
txt_text_002 = bpy.data.curves.new('Text.002', 'FONT')
txt_text_002.dimensions = '2D'
txt_text_002.body = 'Texsdfff'
txt_text_004 = bpy.data.curves.new('Text.004', 'FONT')
txt_text_004.dimensions = '2D'
txt_text_004.body = 'Text'

# ---- objects
ob_cube = bpy.data.objects.new('Cube', me_cube)
ob_light = bpy.data.objects.new('Light', light_light)
ob_camera = bpy.data.objects.new('Camera', cam_camera)
ob_text_writing_animation_000 = bpy.data.objects.new('text_writing_animation.000', txt_text)
ob_text_writing_manim_2_animation_000 = bpy.data.objects.new('text_writing_manim_2_animation.000', txt_text_003)
ob_text_writing_manim_1_animation_000 = bpy.data.objects.new('text_writing_manim_1_animation.000', txt_text_002)
ob_fast_text_type_animation = bpy.data.objects.new('fast_text_type_animation', txt_text_004)
ob_plane_highlight_000 = bpy.data.objects.new('plane_highlight.000', me_grid)
ob_polygon_unfolding_boundarybox_animation_000 = bpy.data.objects.new('polygon_unfolding_boundarybox_animation.000', me_grid_001)
ob_arrow_boundingbox_animation_000 = bpy.data.objects.new('arrow_boundingbox_animation.000', me_plane)

# ---- transforms, parenting, visibility, modifiers, constraints
ob_cube.location = (0.0, 0.0, 0.0)
ob_cube.lock_rotations_4d = False
ob_cube.empty_display_type = 'ARROWS'
ob_cube.lineart.crease_threshold = 0.0
ob_light.location = (4.076, 1.005, 5.904)
ob_light.rotation_euler = (0.6503, 0.05522, 1.866)
ob_light.lock_rotations_4d = False
ob_light.empty_display_type = 'ARROWS'
ob_light.color = (0.0, 0.0, 0.0, 0.0)
ob_light.lineart.crease_threshold = 0.0
ob_camera.location = (7.359, -6.926, 4.958)
ob_camera.rotation_euler = (1.109, 0.0, 0.8149)
ob_camera.lock_rotations_4d = False
ob_camera.empty_display_type = 'ARROWS'
ob_camera.color = (0.0, 0.0, 0.0, 0.0)
ob_camera.display_type = 'WIRE'
ob_camera.lineart.crease_threshold = 0.0
ob_text_writing_animation_000.location = (-5.194, 7.061, -10.91)
_m = ob_text_writing_animation_000.modifiers.new('GeometryNodes', 'NODES')
_m.node_group = ng_text_writing_animation_000
_gi = [s.identifier for s in ng_text_writing_animation_000.interface.items_tree if s.item_type == 'SOCKET' and s.in_out == 'INPUT']
_m[_gi[1]] = 'text_writing_animation'  # String
_m[_gi[3]] = None  # Material
ob_text_writing_manim_2_animation_000.location = (3.523, -3.628, 0.0)
_m = ob_text_writing_manim_2_animation_000.modifiers.new('GeometryNodes', 'NODES')
_m.node_group = ng_text_writing_manim_2_animation_000
_gi = [s.identifier for s in ng_text_writing_manim_2_animation_000.interface.items_tree if s.item_type == 'SOCKET' and s.in_out == 'INPUT']
_m[_gi[1]] = 'text_writing_manim_2_animation'  # String
_m[_gi[3]] = None  # Fill
_m[_gi[4]] = None  # Edge
ob_text_writing_manim_1_animation_000.location = (7.864, -1.855, 0.0)
_m = ob_text_writing_manim_1_animation_000.modifiers.new('GeometryNodes', 'NODES')
_m.node_group = ng_text_writing_manim_1_animation_000
_gi = [s.identifier for s in ng_text_writing_manim_1_animation_000.interface.items_tree if s.item_type == 'SOCKET' and s.in_out == 'INPUT']
_m[_gi[1]] = 'text_writing_manim_1_animation'  # String
_m[_gi[2]] = 1.0  # Factor
_m[_gi[3]] = None  # Fill
_m[_gi[4]] = None  # Edge
ob_fast_text_type_animation.location = (6.575, -4.51, 0.0)
_m = ob_fast_text_type_animation.modifiers.new('GeometryNodes', 'NODES')
_m.node_group = ng_fast_text_type_animation_000
_gi = [s.identifier for s in ng_fast_text_type_animation_000.interface.items_tree if s.item_type == 'SOCKET' and s.in_out == 'INPUT']
_m[_gi[0]] = 'Hello my dear friend'  # String
_m[_gi[2]] = None  # Material
ob_plane_highlight_000.location = (5.672, -0.8967, 0.0)
ob_polygon_unfolding_boundarybox_animation_000.location = (8.799, -0.3451, 0.0)
_m = ob_polygon_unfolding_boundarybox_animation_000.modifiers.new('GeometryNodes', 'NODES')
_m.node_group = ng_polygon_unfolding_boundarybox_animation_000
_gi = [s.identifier for s in ng_polygon_unfolding_boundarybox_animation_000.interface.items_tree if s.item_type == 'SOCKET' and s.in_out == 'INPUT']
_m[_gi[1]] = 1.0  # Factor
ob_arrow_boundingbox_animation_000.location = (3.437, -5.081, 0.0)
_m = ob_arrow_boundingbox_animation_000.modifiers.new('boundingbox_animation', 'NODES')
_m.node_group = ng_boundingbox_animation_000

# ---- collection membership
col_collection.objects.link(ob_cube)
col_collection.objects.link(ob_light)
col_collection.objects.link(ob_camera)
col_collection.objects.link(ob_text_writing_animation_000)
col_collection.objects.link(ob_text_writing_manim_2_animation_000)
col_collection.objects.link(ob_text_writing_manim_1_animation_000)
col_collection.objects.link(ob_fast_text_type_animation)
col_collection.objects.link(ob_plane_highlight_000)
col_collection.objects.link(ob_polygon_unfolding_boundarybox_animation_000)
col_collection.objects.link(ob_arrow_boundingbox_animation_000)

# ---- scene / render settings (as saved in the file)
scene.camera = ob_camera
scene.frame_start = 1; scene.frame_end = 250; scene.frame_set(1)
scene.render.engine = 'BLENDER_EEVEE_NEXT'
scene.cycles.sampling_pattern = 'TABULATED_SOBOL'
scene.view_settings.view_transform = 'Filmic'
bpy.context.view_layer.update()
